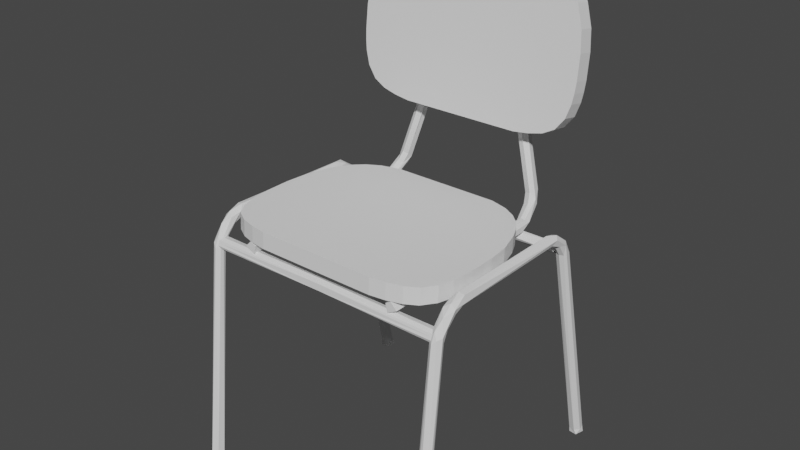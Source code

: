 # Source: Cadeira_Azul.blend  (saved by Blender 2.80.75; exported with 4.5.12 LTS)
import bpy
from mathutils import Matrix  # noqa: F401  (used for matrix-valued properties, if any)

bpy.ops.wm.read_factory_settings(use_empty=True)
scene = bpy.context.scene
scene.name = 'Scene'

# ---- collections
col_collection = bpy.data.collections.new('Collection'); scene.collection.children.link(col_collection)
col_chair = bpy.data.collections.new('Chair'); scene.collection.children.link(col_chair)

# ---- world
world_world = bpy.data.worlds.new('World'); scene.world = world_world
world_world.use_nodes = True; world_world.node_tree.nodes.clear()
_N = world_world.node_tree.nodes; _L = world_world.node_tree.links
n0 = _N.new('ShaderNodeOutputWorld'); n0.name = 'World Output'; n0.location = (300, 300)
n1 = _N.new('ShaderNodeBackground'); n1.name = 'Background'; n1.location = (10, 300)
n1.inputs[0].default_value = (0.05088, 0.05088, 0.05088, 1.0)
_L.new(n1.outputs[0], n0.inputs[0])
n0.is_active_output = True
world_world.color = (0.05088, 0.05088, 0.05088)
world_world.use_sun_shadow = False
world_world.sun_shadow_jitter_overblur = 0.0

# ---- meshes
me_cylinder_002 = bpy.data.meshes.new('Cylinder.002')
me_cylinder_002.from_pydata([(-0.5404, 0.6098, 1.77), (-0.5404, 0.6933, 1.756), (-0.4775, 0.6059, 1.736), (-0.4775, 0.6894, 1.722), (-0.5867, 0.6166, 1.831), (-0.5867, 0.7001, 1.816), (-0.6094, 0.6246, 1.902), (-0.6094, 0.7081, 1.887), (-0.6171, 0.6303, 1.952), (-0.6214, 0.6368, 2.009), (-0.6214, 0.7203, 1.995), (-0.6171, 0.7138, 1.938), (-0.319, 0.6025, 1.706), (-0.4008, 0.6037, 1.717), (-0.4008, 0.6872, 1.702), (-0.319, 0.686, 1.692), (-0.6214, 0.6511, 2.136), (-0.6098, 0.6631, 2.242), (-0.6098, 0.7466, 2.228), (-0.6214, 0.7347, 2.122), (-0.3858, 0.6973, 2.544), (-0.2899, 0.7001, 2.569), (-0.2899, 0.7837, 2.555), (-0.3858, 0.7809, 2.53), (-0.5752, 0.6754, 2.351), (-0.5416, 0.6828, 2.416), (-0.5416, 0.7663, 2.402), (-0.5752, 0.7589, 2.336), (-0.5051, 0.6882, 2.463), (-0.4548, 0.6931, 2.507), (-0.4548, 0.7766, 2.493), (-0.5051, 0.7717, 2.449), (0.5404, 0.6098, 1.77), (0.5404, 0.6933, 1.756), (0.4775, 0.6059, 1.736), (0.4775, 0.6894, 1.722), (0.5867, 0.6166, 1.831), (0.5867, 0.7001, 1.816), (0.6094, 0.6246, 1.902), (0.6094, 0.7081, 1.887), (0.6171, 0.6303, 1.952), (0.6214, 0.6368, 2.009), (0.6214, 0.7203, 1.995), (0.6171, 0.7138, 1.938), (0.319, 0.6025, 1.706), (0.4008, 0.6037, 1.717), (0.4008, 0.6872, 1.702), (0.319, 0.686, 1.692), (0.6214, 0.6511, 2.136), (0.6098, 0.6631, 2.242), (0.6098, 0.7466, 2.228), (0.6214, 0.7347, 2.122), (0.3858, 0.6973, 2.544), (0.2899, 0.7001, 2.569), (0.2899, 0.7837, 2.555), (0.3858, 0.7809, 2.53), (0.5752, 0.6754, 2.351), (0.5416, 0.6828, 2.416), (0.5416, 0.7663, 2.402), (0.5752, 0.7589, 2.336), (0.5051, 0.6882, 2.463), (0.4548, 0.6931, 2.507), (0.4548, 0.7766, 2.493), (0.5051, 0.7717, 2.449)], [], [(2, 3, 1, 0), (5, 4, 0, 1), (13, 14, 3, 2), (7, 6, 4, 5), (10, 9, 8, 11), (11, 8, 6, 7), (12, 15, 14, 13), (44, 47, 15, 12), (23, 20, 29, 30), (16, 9, 10, 19), (22, 54, 53, 21), (42, 51, 50, 59, 58, 63, 62, 55, 54, 22, 23, 30, 31, 26, 27, 18, 19, 10, 11, 7, 5, 1, 3, 14, 15, 47, 46, 35, 33, 37, 39, 43), (16, 19, 18, 17), (25, 26, 31, 28), (22, 21, 20, 23), (26, 25, 24, 27), (28, 31, 30, 29), (17, 18, 27, 24), (34, 32, 33, 35), (37, 33, 32, 36), (45, 34, 35, 46), (39, 37, 36, 38), (42, 43, 40, 41), (43, 39, 38, 40), (44, 45, 46, 47), (55, 62, 61, 52), (48, 51, 42, 41), (48, 49, 50, 51), (57, 60, 63, 58), (54, 55, 52, 53), (58, 59, 56, 57), (60, 61, 62, 63), (49, 56, 59, 50), (44, 12, 13, 2, 0, 4, 6, 8, 9, 16, 17, 24, 25, 28, 29, 20, 21, 53, 52, 61, 60, 57, 56, 49, 48, 41, 40, 38, 36, 32, 34, 45)])
_uv = me_cylinder_002.uv_layers.new(name='UVMap')
_uv.uv.foreach_set('vector', [0.1462, 0.0277, 0.1462, 0.0277, 0.08228, 0.05867, 0.08228, 0.05867, 0.03521, 0.1137, 0.03521, 0.1137, 0.08228, 0.05867, 0.08228, 0.05867, 0.2241, 0.009569, 0.2241, 0.009569, 0.1462, 0.0277, 0.1462, 0.0277, 0.01222, 0.1787, 0.01222, 0.1787, 0.03521, 0.1137, 0.03521, 0.1137, 0.0, 0.2771, 0.0, 0.2771, 0.004423, 0.2245, 0.004423, 0.2245, 0.004423, 0.2245, 0.004423, 0.2245, 0.01222, 0.1787, 0.01222, 0.1787, 0.3071, 0.0, 0.3071, 0.0, 0.2241, 0.009569, 0.2241, 0.009569, 0.3071, 0.0, 0.3071, 0.0, 0.3071, 0.0, 0.3071, 0.0, 0.2393, 0.968, 0.2393, 0.968, 0.1692, 0.92, 0.1692, 0.92, 0.0, 0.479, 0.0, 0.2771, 0.0, 0.2771, 0.0, 0.479, 0.3367, 1.0, 0.3367, 1.0, 0.3367, 1.0, 0.3367, 1.0, 0.0, 0.2771, 0.0, 0.479, 0.01184, 0.5774, 0.04697, 0.7177, 0.08109, 0.8022, 0.1182, 0.8635, 0.1692, 0.92, 0.2393, 0.968, 0.3367, 1.0, 0.3367, 1.0, 0.2393, 0.968, 0.1692, 0.92, 0.1182, 0.8635, 0.08109, 0.8022, 0.04697, 0.7177, 0.01184, 0.5774, 0.0, 0.479, 0.0, 0.2771, 0.004423, 0.2245, 0.01222, 0.1787, 0.03521, 0.1137, 0.08228, 0.05867, 0.1462, 0.0277, 0.2241, 0.009569, 0.3071, 0.0, 0.3071, 0.0, 0.2241, 0.009569, 0.1462, 0.0277, 0.08228, 0.05867, 0.03521, 0.1137, 0.01222, 0.1787, 0.004423, 0.2245, 0.0, 0.479, 0.0, 0.479, 0.01184, 0.5774, 0.01184, 0.5774, 0.08109, 0.8022, 0.08109, 0.8022, 0.1182, 0.8635, 0.1182, 0.8635, 0.3367, 1.0, 0.3367, 1.0, 0.2393, 0.968, 0.2393, 0.968, 0.08109, 0.8022, 0.08109, 0.8022, 0.04697, 0.7177, 0.04697, 0.7177, 0.1182, 0.8635, 0.1182, 0.8635, 0.1692, 0.92, 0.1692, 0.92, 0.01184, 0.5774, 0.01184, 0.5774, 0.04697, 0.7177, 0.04697, 0.7177, 0.1462, 0.0277, 0.08228, 0.05867, 0.08228, 0.05867, 0.1462, 0.0277, 0.03521, 0.1137, 0.08228, 0.05867, 0.08228, 0.05867, 0.03521, 0.1137, 0.2241, 0.009569, 0.1462, 0.0277, 0.1462, 0.0277, 0.2241, 0.009569, 0.01222, 0.1787, 0.03521, 0.1137, 0.03521, 0.1137, 0.01222, 0.1787, 0.0, 0.2771, 0.004423, 0.2245, 0.004423, 0.2245, 0.0, 0.2771, 0.004423, 0.2245, 0.01222, 0.1787, 0.01222, 0.1787, 0.004423, 0.2245, 0.3071, 0.0, 0.2241, 0.009569, 0.2241, 0.009569, 0.3071, 0.0, 0.2393, 0.968, 0.1692, 0.92, 0.1692, 0.92, 0.2393, 0.968, 0.0, 0.479, 0.0, 0.479, 0.0, 0.2771, 0.0, 0.2771, 0.0, 0.479, 0.01184, 0.5774, 0.01184, 0.5774, 0.0, 0.479, 0.08109, 0.8022, 0.1182, 0.8635, 0.1182, 0.8635, 0.08109, 0.8022, 0.3367, 1.0, 0.2393, 0.968, 0.2393, 0.968, 0.3367, 1.0, 0.08109, 0.8022, 0.04697, 0.7177, 0.04697, 0.7177, 0.08109, 0.8022, 0.1182, 0.8635, 0.1692, 0.92, 0.1692, 0.92, 0.1182, 0.8635, 0.01184, 0.5774, 0.04697, 0.7177, 0.04697, 0.7177, 0.01184, 0.5774, 0.3071, 0.0, 0.3071, 0.0, 0.2241, 0.009569, 0.1462, 0.0277, 0.08228, 0.05867, 0.03521, 0.1137, 0.01222, 0.1787, 0.004423, 0.2245, 0.0, 0.2771, 0.0, 0.479, 0.01184, 0.5774, 0.04697, 0.7177, 0.08109, 0.8022, 0.1182, 0.8635, 0.1692, 0.92, 0.2393, 0.968, 0.3367, 1.0, 0.3367, 1.0, 0.2393, 0.968, 0.1692, 0.92, 0.1182, 0.8635, 0.08109, 0.8022, 0.04697, 0.7177, 0.01184, 0.5774, 0.0, 0.479, 0.0, 0.2771, 0.004423, 0.2245, 0.01222, 0.1787, 0.03521, 0.1137, 0.08228, 0.05867, 0.1462, 0.0277, 0.2241, 0.009569])
me_cylinder_002.use_remesh_preserve_volume = False
me_cylinder_002.use_remesh_preserve_attributes = False
me_cylinder_002.use_mirror_vertex_groups = False
me_cylinder_002.update()
me_cylinder = bpy.data.meshes.new('Cylinder')
me_cylinder.from_pydata([(-0.6615, -0.5527, 0.0001645), (-0.6615, -0.4311, 1.176), (-0.6765, -0.5487, -0.0002557), (-0.6765, -0.4271, 1.175), (-0.6875, -0.5378, -0.001403), (-0.6875, -0.4162, 1.174), (-0.6915, -0.5229, -0.002971), (-0.6915, -0.4012, 1.172), (-0.6875, -0.508, -0.004539), (-0.6875, -0.3863, 1.171), (-0.6765, -0.497, -0.005687), (-0.6765, -0.3754, 1.17), (-0.6615, -0.493, -0.006107), (-0.6615, -0.3714, 1.169), (-0.6465, -0.497, -0.005687), (-0.6465, -0.3754, 1.17), (-0.6355, -0.508, -0.004539), (-0.6355, -0.3863, 1.171), (-0.6315, -0.5229, -0.002971), (-0.6315, -0.4012, 1.172), (-0.6355, -0.5378, -0.001403), (-0.6355, -0.4162, 1.174), (-0.6465, -0.5487, -0.0002557), (-0.6465, -0.4271, 1.175), (-0.6615, -0.4093, 1.228), (-0.6765, -0.4054, 1.227), (-0.6875, -0.3946, 1.225), (-0.6915, -0.38, 1.222), (-0.6875, -0.3653, 1.219), (-0.6765, -0.3546, 1.216), (-0.6615, -0.3507, 1.215), (-0.6465, -0.3546, 1.216), (-0.6355, -0.3653, 1.219), (-0.6315, -0.38, 1.222), (-0.6355, -0.3946, 1.225), (-0.6465, -0.4054, 1.227), (-0.6615, 0.8678, 0.006787), (-0.6465, 0.8639, 0.0059), (-0.6355, 0.8531, 0.003479), (-0.6315, 0.8385, 0.0001702), (-0.6355, 0.8239, -0.003138), (-0.6465, 0.8132, -0.00556), (-0.6615, 0.8092, -0.006446), (-0.6765, 0.8132, -0.00556), (-0.6875, 0.8239, -0.003138), (-0.6915, 0.8385, 0.0001702), (-0.6875, 0.8531, 0.003479), (-0.6765, 0.8639, 0.0059), (-0.6465, -0.4216, 1.188), (0.0004082, -0.4226, 1.195), (-0.6465, -0.4162, 1.201), (0.0004082, -0.4221, 1.211), (-0.6465, -0.4108, 1.214), (0.0004082, -0.4138, 1.224), (0.0004082, -0.4001, 1.231), (0.0004081, -0.3846, 1.231), (0.0004083, -0.3714, 1.222), (-0.6465, -0.3598, 1.205), (0.0004082, -0.3641, 1.209), (-0.6465, -0.365, 1.193), (0.0004083, -0.3647, 1.193), (-0.6465, -0.3702, 1.181), (0.0004081, -0.3729, 1.18), (0.0004082, -0.3866, 1.173), (0.0004082, -0.4021, 1.173), (0.0004082, -0.4153, 1.181), (-0.6875, -0.4108, 1.187), (-0.6875, -0.4054, 1.2), (-0.6875, -0.4, 1.212), (-0.6915, -0.3853, 1.209), (-0.6915, -0.3906, 1.197), (-0.6915, -0.3959, 1.185), (-0.6765, -0.4216, 1.188), (-0.6765, -0.4162, 1.201), (-0.6765, -0.4108, 1.214), (-0.6615, -0.3662, 1.181), (-0.6615, -0.361, 1.192), (-0.6615, -0.3559, 1.204), (-0.6765, -0.3702, 1.181), (-0.6765, -0.365, 1.193), (-0.6765, -0.3598, 1.205), (-0.6875, -0.3811, 1.183), (-0.6875, -0.3758, 1.195), (-0.6875, -0.3706, 1.207), (-0.6615, -0.4147, 1.215), (-0.6615, -0.4202, 1.202), (-0.6615, -0.4256, 1.189), (-0.6615, 0.3935, 1.339), (-0.6615, 0.4375, 1.333), (-0.6756, 0.4375, 1.33), (-0.6755, 0.3935, 1.336), (-0.6859, 0.4376, 1.32), (-0.6858, 0.3936, 1.326), (-0.6897, 0.4377, 1.306), (-0.6895, 0.3937, 1.312), (-0.686, 0.4378, 1.292), (-0.6858, 0.3938, 1.299), (-0.6756, 0.4378, 1.282), (-0.6755, 0.3939, 1.289), (-0.6615, 0.4378, 1.278), (-0.6615, 0.3939, 1.285), (-0.6473, 0.4378, 1.282), (-0.6475, 0.3939, 1.289), (-0.637, 0.4378, 1.292), (-0.6372, 0.3938, 1.299), (-0.6333, 0.4377, 1.306), (-0.6335, 0.3937, 1.312), (-0.6371, 0.4376, 1.32), (-0.6372, 0.3936, 1.326), (-0.6474, 0.4375, 1.33), (-0.6475, 0.3935, 1.336), (-0.6615, 0.5991, 1.164), (-0.6465, 0.5952, 1.163), (-0.6355, 0.5844, 1.16), (-0.6315, 0.5698, 1.157), (-0.6355, 0.5552, 1.154), (-0.6465, 0.5445, 1.151), (-0.6615, 0.5405, 1.15), (-0.6765, 0.5445, 1.151), (-0.6875, 0.5552, 1.154), (-0.6915, 0.5698, 1.157), (-0.6875, 0.5844, 1.16), (-0.6765, 0.5952, 1.163), (-0.6615, 0.541, 1.283), (-0.6466, 0.5374, 1.281), (-0.6358, 0.5278, 1.276), (-0.6318, 0.5146, 1.268), (-0.6358, 0.5013, 1.261), (-0.6467, 0.4917, 1.255), (-0.6615, 0.4882, 1.253), (-0.6763, 0.4917, 1.255), (-0.6872, 0.5013, 1.261), (-0.6912, 0.5146, 1.268), (-0.6872, 0.5278, 1.276), (-0.6764, 0.5374, 1.281), (-0.6615, 0.5029, 1.311), (-0.6615, 0.4766, 1.323), (-0.6472, 0.4745, 1.32), (-0.647, 0.5008, 1.308), (-0.6368, 0.4687, 1.311), (-0.6364, 0.495, 1.299), (-0.633, 0.4608, 1.299), (-0.6325, 0.4872, 1.287), (-0.6368, 0.453, 1.288), (-0.6364, 0.4794, 1.275), (-0.6473, 0.4473, 1.279), (-0.647, 0.4737, 1.267), (-0.6615, 0.4452, 1.276), (-0.6615, 0.4716, 1.264), (-0.6757, 0.4473, 1.279), (-0.676, 0.4737, 1.267), (-0.6862, 0.453, 1.288), (-0.6866, 0.4794, 1.275), (-0.69, 0.4608, 1.299), (-0.6905, 0.4872, 1.287), (-0.6862, 0.4687, 1.311), (-0.6866, 0.495, 1.299), (-0.6758, 0.4745, 1.32), (-0.676, 0.5008, 1.308), (-0.6615, 0.5896, 1.192), (-0.6615, 0.5788, 1.219), (-0.6465, 0.5749, 1.218), (-0.6465, 0.5857, 1.191), (-0.6355, 0.5641, 1.216), (-0.6355, 0.5749, 1.188), (-0.6315, 0.5493, 1.212), (-0.6315, 0.5602, 1.185), (-0.6355, 0.5345, 1.209), (-0.6355, 0.5455, 1.182), (-0.6465, 0.5237, 1.206), (-0.6465, 0.5348, 1.179), (-0.6615, 0.5197, 1.205), (-0.6615, 0.5308, 1.178), (-0.6765, 0.5237, 1.206), (-0.6765, 0.5348, 1.179), (-0.6875, 0.5345, 1.209), (-0.6875, 0.5455, 1.182), (-0.6915, 0.5493, 1.212), (-0.6915, 0.5602, 1.185), (-0.6875, 0.5641, 1.216), (-0.6875, 0.5749, 1.188), (-0.6765, 0.5749, 1.218), (-0.6765, 0.5857, 1.191), (-0.6615, 0.5649, 1.249), (-0.6615, 0.5509, 1.271), (-0.6466, 0.5474, 1.269), (-0.6465, 0.5614, 1.247), (-0.6356, 0.5378, 1.264), (-0.6355, 0.5519, 1.242), (-0.6316, 0.5247, 1.256), (-0.6315, 0.5389, 1.234), (-0.6357, 0.5116, 1.249), (-0.6355, 0.5259, 1.227), (-0.6466, 0.502, 1.243), (-0.6465, 0.5164, 1.222), (-0.6615, 0.4985, 1.241), (-0.6615, 0.513, 1.22), (-0.6764, 0.502, 1.243), (-0.6765, 0.5164, 1.222), (-0.6873, 0.5116, 1.249), (-0.6875, 0.5259, 1.227), (-0.6913, 0.5247, 1.256), (-0.6915, 0.5389, 1.234), (-0.6874, 0.5378, 1.264), (-0.6875, 0.5519, 1.242), (-0.6764, 0.5474, 1.269), (-0.6765, 0.5614, 1.247), (-0.6615, -0.2545, 1.344), (-0.6615, -0.2259, 1.347), (-0.6765, -0.2259, 1.343), (-0.6765, -0.2545, 1.34), (-0.6874, -0.2257, 1.332), (-0.6875, -0.2543, 1.329), (-0.6914, -0.2255, 1.317), (-0.6915, -0.2542, 1.314), (-0.6874, -0.2254, 1.303), (-0.6875, -0.254, 1.299), (-0.6765, -0.2252, 1.292), (-0.6765, -0.2538, 1.288), (-0.6615, -0.2252, 1.288), (-0.6615, -0.2538, 1.284), (-0.6465, -0.2252, 1.292), (-0.6465, -0.2538, 1.288), (-0.6355, -0.2254, 1.303), (-0.6355, -0.254, 1.299), (-0.6315, -0.2255, 1.317), (-0.6315, -0.2542, 1.314), (-0.6355, -0.2257, 1.332), (-0.6355, -0.2543, 1.329), (-0.6465, -0.2259, 1.343), (-0.6465, -0.2545, 1.34), (-0.6615, -0.3277, 1.317), (-0.6615, -0.2983, 1.332), (-0.6765, -0.2961, 1.328), (-0.6765, -0.3255, 1.313), (-0.6875, -0.29, 1.319), (-0.6875, -0.3195, 1.304), (-0.6915, -0.2816, 1.307), (-0.6915, -0.3114, 1.292), (-0.6875, -0.2733, 1.294), (-0.6875, -0.3034, 1.28), (-0.6765, -0.2672, 1.285), (-0.6765, -0.2975, 1.271), (-0.6615, -0.265, 1.281), (-0.6615, -0.2954, 1.268), (-0.6465, -0.2672, 1.285), (-0.6465, -0.2975, 1.271), (-0.6355, -0.2733, 1.294), (-0.6355, -0.3034, 1.28), (-0.6315, -0.2816, 1.307), (-0.6315, -0.3114, 1.292), (-0.6355, -0.29, 1.319), (-0.6355, -0.3195, 1.304), (-0.6465, -0.2961, 1.328), (-0.6465, -0.3255, 1.313), (-0.6615, -0.3786, 1.27), (-0.6615, -0.3564, 1.293), (-0.6765, -0.3528, 1.291), (-0.6765, -0.3752, 1.268), (-0.6875, -0.3431, 1.286), (-0.6875, -0.3659, 1.263), (-0.6915, -0.3298, 1.278), (-0.6915, -0.3531, 1.256), (-0.6875, -0.3164, 1.271), (-0.6875, -0.3404, 1.249), (-0.6765, -0.3066, 1.265), (-0.6765, -0.3311, 1.243), (-0.6615, -0.3031, 1.263), (-0.6615, -0.3277, 1.241), (-0.6465, -0.3066, 1.265), (-0.6465, -0.3311, 1.243), (-0.6355, -0.3164, 1.271), (-0.6355, -0.3404, 1.249), (-0.6315, -0.3298, 1.278), (-0.6315, -0.3531, 1.256), (-0.6355, -0.3431, 1.286), (-0.6355, -0.3659, 1.263), (-0.6465, -0.3528, 1.291), (-0.6465, -0.3752, 1.268), (-0.6615, -0.5494, 0.03222), (-0.6765, -0.5454, 0.0318), (-0.6875, -0.5345, 0.03065), (-0.6915, -0.5196, 0.02908), (-0.6875, -0.5046, 0.02751), (-0.6765, -0.4937, 0.02636), (-0.6615, -0.4897, 0.02594), (-0.6465, -0.4937, 0.02636), (-0.6355, -0.5046, 0.02751), (-0.6315, -0.5196, 0.02908), (-0.6355, -0.5345, 0.03065), (-0.6465, -0.5454, 0.0318), (-0.6615, -0.5575, -0.003715), (-0.6795, -0.5526, -0.003632), (-0.6795, -0.552, 0.02866), (-0.6927, -0.5395, -0.003403), (-0.6927, -0.5389, 0.02889), (-0.6975, -0.5215, -0.003092), (-0.6975, -0.5209, 0.0292), (-0.6927, -0.5036, -0.00278), (-0.6927, -0.5029, 0.02951), (-0.6795, -0.4904, -0.002551), (-0.6795, -0.4898, 0.02974), (-0.6615, -0.4856, -0.002468), (-0.6615, -0.485, 0.02982), (-0.6435, -0.4904, -0.002551), (-0.6435, -0.4898, 0.02974), (-0.6303, -0.5036, -0.00278), (-0.6303, -0.5029, 0.02951), (-0.6255, -0.5215, -0.003092), (-0.6255, -0.5209, 0.0292), (-0.6303, -0.5395, -0.003403), (-0.6303, -0.5389, 0.02889), (-0.6435, -0.5526, -0.003632), (-0.6435, -0.552, 0.02866), (-0.6615, -0.5568, 0.02858), (-0.6615, 0.8615, 0.03385), (-0.6465, 0.8576, 0.03296), (-0.6765, 0.8576, 0.03296), (-0.6355, 0.8469, 0.03054), (-0.6315, 0.8322, 0.02723), (-0.6355, 0.8176, 0.02392), (-0.6465, 0.8069, 0.0215), (-0.6615, 0.803, 0.02061), (-0.6765, 0.8069, 0.0215), (-0.6875, 0.8176, 0.02392), (-0.6915, 0.8322, 0.02723), (-0.6875, 0.8469, 0.03054), (-0.6615, 0.8733, 0.002744), (-0.6435, 0.8685, 0.002356), (-0.6303, 0.8555, 0.001297), (-0.6255, 0.8377, -0.0001509), (-0.6303, 0.8199, -0.001598), (-0.6435, 0.8069, -0.002658), (-0.6615, 0.8021, -0.003045), (-0.6795, 0.8069, -0.002658), (-0.6927, 0.8199, -0.001598), (-0.6975, 0.8377, -0.0001509), (-0.6927, 0.8555, 0.001297), (-0.6795, 0.8685, 0.002356), (-0.6435, 0.8639, 0.03006), (-0.6303, 0.8508, 0.029), (-0.6255, 0.833, 0.02755), (-0.6303, 0.8152, 0.0261), (-0.6435, 0.8022, 0.02504), (-0.6615, 0.7974, 0.02466), (-0.6795, 0.8022, 0.02504), (-0.6927, 0.8152, 0.0261), (-0.6975, 0.833, 0.02755), (-0.6927, 0.8508, 0.029), (-0.6615, 0.8687, 0.03045), (-0.6795, 0.8639, 0.03006), (-0.1897, 0.7704, 2.15), (-0.1859, 0.7852, 2.147), (-0.1757, 0.7958, 2.143), (-0.1616, 0.7994, 2.137), (-0.1476, 0.7949, 2.132), (-0.1373, 0.7836, 2.129), (-0.1336, 0.7686, 2.129), (-0.1373, 0.7537, 2.132), (-0.1476, 0.7431, 2.137), (-0.1616, 0.7396, 2.142), (-0.1757, 0.7441, 2.147), (-0.1859, 0.7553, 2.15), (-0.01991, 0.7784, 2.242), (-0.0003827, 0.7784, 2.244), (-0.000249, 0.793, 2.239), (-0.02045, 0.793, 2.237), (-0.0002096, 0.8029, 2.227), (-0.02191, 0.803, 2.225), (-0.0002753, 0.8056, 2.211), (-0.02389, 0.8057, 2.21), (-0.0004287, 0.8004, 2.197), (-0.02585, 0.8004, 2.195), (-0.0006281, 0.7885, 2.187), (-0.02728, 0.7886, 2.186), (-0.0008206, 0.7732, 2.184), (-0.02781, 0.7733, 2.183), (-0.0009542, 0.7586, 2.19), (-0.02728, 0.7587, 2.188), (-0.0009935, 0.7487, 2.201), (-0.02585, 0.7487, 2.2), (-0.0009275, 0.746, 2.217), (-0.02389, 0.746, 2.215), (-0.0007744, 0.7513, 2.231), (-0.02191, 0.7513, 2.229), (-0.0005751, 0.7631, 2.241), (-0.02045, 0.7631, 2.239), (-0.09621, 0.777, 2.226), (-0.06502, 0.7779, 2.236), (-0.06329, 0.7926, 2.231), (-0.09453, 0.7916, 2.221), (-0.05857, 0.8026, 2.22), (-0.08994, 0.8017, 2.21), (-0.05212, 0.8054, 2.206), (-0.08368, 0.8046, 2.197), (-0.0457, 0.8003, 2.193), (-0.07746, 0.7994, 2.184), (-0.04102, 0.7884, 2.184), (-0.07295, 0.7877, 2.175), (-0.03931, 0.7732, 2.182), (-0.0713, 0.7724, 2.173), (-0.04102, 0.7586, 2.187), (-0.07295, 0.7578, 2.178), (-0.0457, 0.7485, 2.198), (-0.07746, 0.7477, 2.188), (-0.05212, 0.7457, 2.212), (-0.08368, 0.7448, 2.202), (-0.05857, 0.7509, 2.225), (-0.08994, 0.75, 2.215), (-0.06329, 0.7627, 2.234), (-0.09453, 0.7618, 2.223), (-0.1533, 0.7736, 2.187), (-0.128, 0.7754, 2.207), (-0.1248, 0.7901, 2.203), (-0.1502, 0.7884, 2.184), (-0.1159, 0.8004, 2.195), (-0.1417, 0.7987, 2.176), (-0.1038, 0.8036, 2.186), (-0.1302, 0.802, 2.167), (-0.09168, 0.7988, 2.176), (-0.1186, 0.7972, 2.158), (-0.08282, 0.7872, 2.17), (-0.1102, 0.7857, 2.153), (-0.0796, 0.7721, 2.169), (-0.1071, 0.7705, 2.152), (-0.08282, 0.7573, 2.173), (-0.1102, 0.7558, 2.155), (-0.09168, 0.747, 2.181), (-0.1186, 0.7454, 2.163), (-0.1038, 0.7439, 2.191), (-0.1302, 0.7422, 2.172), (-0.1159, 0.7487, 2.2), (-0.1417, 0.747, 2.181), (-0.1248, 0.7602, 2.206), (-0.1502, 0.7585, 2.186), (-0.411, 0.6923, 1.418), (-0.4074, 0.7071, 1.415), (-0.397, 0.7179, 1.412), (-0.3825, 0.7218, 1.407), (-0.3679, 0.7176, 1.404), (-0.3571, 0.7066, 1.403), (-0.353, 0.6917, 1.403), (-0.3566, 0.6768, 1.406), (-0.3671, 0.666, 1.41), (-0.3815, 0.6622, 1.414), (-0.3961, 0.6663, 1.417), (-0.4069, 0.6773, 1.419), (-0.2231, 0.7648, 2.086), (-0.2104, 0.7674, 2.116), (-0.2065, 0.7822, 2.113), (-0.2192, 0.7796, 2.084), (-0.1958, 0.7929, 2.11), (-0.2085, 0.7904, 2.08), (-0.1811, 0.7966, 2.106), (-0.194, 0.794, 2.076), (-0.1665, 0.7923, 2.102), (-0.1795, 0.7897, 2.073), (-0.1557, 0.7811, 2.1), (-0.1688, 0.7785, 2.071), (-0.1518, 0.7661, 2.101), (-0.1649, 0.7635, 2.071), (-0.1557, 0.7512, 2.103), (-0.1688, 0.7486, 2.074), (-0.1665, 0.7405, 2.107), (-0.1795, 0.7379, 2.077), (-0.1811, 0.7368, 2.111), (-0.194, 0.7343, 2.081), (-0.1958, 0.7412, 2.114), (-0.2085, 0.7386, 2.085), (-0.2065, 0.7523, 2.116), (-0.2192, 0.7498, 2.086), (-0.4254, 0.5818, 1.243), (-0.4099, 0.5814, 1.243), (-0.3966, 0.5803, 1.251), (-0.3889, 0.5788, 1.264), (-0.3891, 0.5773, 1.28), (-0.397, 0.5762, 1.293), (-0.4105, 0.5758, 1.301), (-0.426, 0.5762, 1.301), (-0.4394, 0.5772, 1.293), (-0.447, 0.5787, 1.279), (-0.4469, 0.5802, 1.264), (-0.439, 0.5813, 1.251), (-0.3905, 0.7145, 1.379), (-0.3758, 0.7105, 1.376), (-0.3648, 0.6997, 1.374), (-0.3605, 0.6849, 1.375), (-0.3639, 0.6701, 1.378), (-0.3741, 0.6593, 1.382), (-0.3885, 0.6553, 1.386), (-0.4032, 0.6593, 1.389), (-0.4142, 0.67, 1.391), (-0.4186, 0.6848, 1.39), (-0.4152, 0.6996, 1.387), (-0.4049, 0.7105, 1.383), (-0.4078, 0.6791, 1.311), (-0.401, 0.6974, 1.338), (-0.3858, 0.6943, 1.337), (-0.3927, 0.6761, 1.31), (-0.3734, 0.6859, 1.341), (-0.3803, 0.6678, 1.314), (-0.3671, 0.6744, 1.349), (-0.374, 0.6566, 1.322), (-0.3685, 0.6628, 1.36), (-0.3756, 0.6455, 1.332), (-0.3774, 0.6544, 1.369), (-0.3845, 0.6374, 1.342), (-0.3912, 0.6512, 1.376), (-0.3984, 0.6344, 1.348), (-0.4064, 0.6543, 1.377), (-0.4135, 0.6374, 1.349), (-0.4188, 0.6628, 1.373), (-0.4259, 0.6454, 1.345), (-0.4252, 0.6743, 1.364), (-0.4321, 0.6566, 1.337), (-0.4237, 0.6859, 1.354), (-0.4306, 0.6678, 1.327), (-0.4149, 0.6943, 1.344), (-0.4217, 0.6761, 1.318), (-0.4191, 0.627, 1.268), (-0.4143, 0.6527, 1.286), (-0.3988, 0.6511, 1.286), (-0.4037, 0.6255, 1.267), (-0.3856, 0.6468, 1.294), (-0.3906, 0.6213, 1.274), (-0.3782, 0.6408, 1.306), (-0.3833, 0.6156, 1.286), (-0.3785, 0.6348, 1.321), (-0.3838, 0.61, 1.3), (-0.3865, 0.6302, 1.334), (-0.392, 0.6058, 1.313), (-0.4001, 0.6285, 1.341), (-0.4056, 0.6043, 1.32), (-0.4156, 0.6302, 1.341), (-0.421, 0.6058, 1.32), (-0.4288, 0.6347, 1.334), (-0.4341, 0.6099, 1.313), (-0.4363, 0.6408, 1.321), (-0.4414, 0.6156, 1.301), (-0.4359, 0.6468, 1.307), (-0.4409, 0.6213, 1.287), (-0.4279, 0.6511, 1.294), (-0.4327, 0.6255, 1.275), (-0.4297, -0.4131, 1.223), (-0.4142, -0.413, 1.223), (-0.4008, -0.4129, 1.231), (-0.3932, -0.4127, 1.245), (-0.3933, -0.4125, 1.26), (-0.4012, -0.4124, 1.274), (-0.4147, -0.4124, 1.281), (-0.4303, -0.4124, 1.281), (-0.4436, -0.4126, 1.273), (-0.4513, -0.4127, 1.26), (-0.4511, -0.4129, 1.244), (-0.4432, -0.413, 1.231), (-0.4293, 0.5109, 1.228), (-0.4282, 0.5428, 1.232), (-0.4126, 0.5428, 1.232), (-0.4138, 0.5109, 1.228), (-0.3992, 0.543, 1.24), (-0.4004, 0.5111, 1.236), (-0.3916, 0.5432, 1.254), (-0.3927, 0.5112, 1.249), (-0.3917, 0.5433, 1.27), (-0.3929, 0.5114, 1.265), (-0.3995, 0.5434, 1.283), (-0.4008, 0.5115, 1.278), (-0.4131, 0.5434, 1.291), (-0.4143, 0.5116, 1.286), (-0.4286, 0.5434, 1.291), (-0.4298, 0.5115, 1.286), (-0.442, 0.5433, 1.283), (-0.4432, 0.5114, 1.278), (-0.4497, 0.5431, 1.269), (-0.4508, 0.5112, 1.264), (-0.4496, 0.5429, 1.253), (-0.4507, 0.511, 1.249), (-0.4417, 0.5428, 1.24), (-0.4428, 0.5109, 1.235), (0.001636, 0.5468, 1.17), (0.001575, 0.5623, 1.17), (0.001434, 0.5757, 1.178), (0.001251, 0.5834, 1.191), (0.001074, 0.5832, 1.207), (0.0009513, 0.5753, 1.22), (0.0009156, 0.5618, 1.228), (0.0009765, 0.5463, 1.227), (0.001117, 0.5329, 1.22), (0.001301, 0.5253, 1.206), (0.001478, 0.5254, 1.191), (0.001601, 0.5333, 1.177), (-0.6331, 0.5472, 1.174), (-0.6332, 0.5628, 1.174), (-0.6333, 0.5762, 1.182), (-0.6335, 0.5838, 1.196), (-0.6337, 0.5837, 1.211), (-0.6338, 0.5758, 1.225), (-0.6338, 0.5622, 1.232), (-0.6338, 0.5467, 1.232), (-0.6336, 0.5333, 1.224), (-0.6335, 0.5257, 1.211), (-0.6333, 0.5258, 1.195), (-0.6332, 0.5337, 1.182)], [], [(279, 1, 3, 280), (280, 3, 5, 281), (281, 5, 7, 282), (282, 7, 9, 283), (283, 9, 11, 284), (284, 11, 13, 285), (285, 13, 15, 286), (286, 15, 17, 287), (287, 17, 19, 288), (288, 19, 21, 289), (69, 68, 26, 27), (289, 21, 23, 290), (290, 23, 1, 279), (0, 2, 4, 6, 8, 10, 12, 14, 16, 18, 20, 22), (271, 269, 246, 248), (68, 74, 25, 26), (57, 77, 30, 31), (77, 80, 29, 30), (80, 83, 28, 29), (83, 69, 27, 28), (84, 52, 35, 24), (74, 84, 24, 25), (247, 245, 222, 224), (265, 263, 240, 242), (256, 277, 254, 231), (273, 271, 248, 250), (267, 265, 242, 244), (259, 257, 234, 236), (261, 259, 236, 238), (275, 273, 250, 252), (269, 267, 244, 246), (263, 261, 238, 240), (277, 275, 252, 254), (229, 227, 108, 110), (241, 239, 216, 218), (232, 253, 230, 207), (249, 247, 224, 226), (243, 241, 218, 220), (235, 233, 210, 212), (237, 235, 212, 214), (251, 249, 226, 228), (245, 243, 220, 222), (239, 237, 214, 216), (253, 251, 228, 230), (155, 153, 93, 91), (223, 221, 102, 104), (217, 215, 96, 98), (208, 229, 110, 87), (225, 223, 104, 106), (219, 217, 98, 100), (211, 209, 90, 92), (213, 211, 92, 94), (227, 225, 106, 108), (221, 219, 100, 102), (215, 213, 94, 96), (141, 139, 107, 105), (147, 145, 101, 99), (153, 151, 95, 93), (126, 125, 140, 142), (136, 157, 89, 88), (145, 143, 103, 101), (151, 149, 97, 95), (111, 122, 182, 159), (157, 155, 91, 89), (143, 141, 105, 103), (149, 147, 99, 97), (317, 122, 111, 315), (127, 126, 142, 144), (128, 127, 144, 146), (129, 128, 146, 148), (130, 129, 148, 150), (131, 130, 150, 152), (132, 131, 152, 154), (133, 132, 154, 156), (134, 133, 156, 158), (137, 136, 88, 109), (125, 124, 138, 140), (36, 37, 38, 39, 40, 41, 42, 43, 44, 45, 46, 47), (319, 114, 115, 320), (318, 113, 114, 319), (326, 121, 122, 317), (325, 120, 121, 326), (324, 119, 120, 325), (323, 118, 119, 324), (322, 117, 118, 323), (321, 116, 117, 322), (320, 115, 116, 321), (199, 197, 130, 131), (27, 26, 260, 262), (193, 191, 127, 128), (187, 185, 124, 125), (201, 199, 131, 132), (195, 193, 128, 129), (124, 123, 135, 138), (189, 187, 125, 126), (203, 201, 132, 133), (197, 195, 129, 130), (191, 189, 126, 127), (205, 203, 133, 134), (30, 29, 266, 268), (33, 32, 272, 274), (26, 25, 258, 260), (24, 35, 278, 255), (29, 28, 264, 266), (32, 31, 270, 272), (25, 24, 255, 258), (35, 34, 276, 278), (28, 27, 262, 264), (31, 30, 268, 270), (34, 33, 274, 276), (48, 50, 52, 34, 33, 32, 57, 59, 61, 17, 19, 21), (3, 1, 86, 72), (72, 86, 85, 73), (73, 85, 84, 74), (1, 23, 48, 86), (86, 48, 50, 85), (85, 50, 52, 84), (9, 7, 71, 81), (81, 71, 70, 82), (82, 70, 69, 83), (11, 9, 81, 78), (78, 81, 82, 79), (79, 82, 83, 80), (13, 11, 78, 75), (75, 78, 79, 76), (76, 79, 80, 77), (15, 13, 75, 61), (61, 75, 76, 59), (59, 76, 77, 57), (5, 3, 72, 66), (66, 72, 73, 67), (67, 73, 74, 68), (7, 5, 66, 71), (71, 66, 67, 70), (70, 67, 68, 69), (48, 23, 21), (35, 52, 34), (32, 57, 31), (61, 17, 15), (316, 112, 113, 318), (315, 111, 112, 316), (90, 87, 88, 89), (92, 90, 89, 91), (94, 92, 91, 93), (96, 94, 93, 95), (98, 96, 95, 97), (100, 98, 97, 99), (102, 100, 99, 101), (104, 102, 101, 103), (106, 104, 103, 105), (108, 106, 105, 107), (110, 108, 107, 109), (87, 110, 109, 88), (113, 112, 162, 164), (114, 113, 164, 166), (115, 114, 166, 168), (116, 115, 168, 170), (117, 116, 170, 172), (118, 117, 172, 174), (119, 118, 174, 176), (120, 119, 176, 178), (121, 120, 178, 180), (122, 121, 180, 182), (112, 111, 159, 162), (139, 137, 109, 107), (123, 134, 158, 135), (184, 205, 134, 123), (186, 188, 163, 161), (188, 190, 165, 163), (190, 192, 167, 165), (192, 194, 169, 167), (194, 196, 171, 169), (196, 198, 173, 171), (198, 200, 175, 173), (200, 202, 177, 175), (202, 204, 179, 177), (204, 206, 181, 179), (206, 183, 160, 181), (138, 135, 136, 137), (140, 138, 137, 139), (142, 140, 139, 141), (144, 142, 141, 143), (146, 144, 143, 145), (148, 146, 145, 147), (150, 148, 147, 149), (152, 150, 149, 151), (154, 152, 151, 153), (156, 154, 153, 155), (158, 156, 155, 157), (135, 158, 157, 136), (160, 161, 162, 159), (161, 163, 164, 162), (163, 165, 166, 164), (165, 167, 168, 166), (167, 169, 170, 168), (169, 171, 172, 170), (171, 173, 174, 172), (173, 175, 176, 174), (175, 177, 178, 176), (177, 179, 180, 178), (179, 181, 182, 180), (181, 160, 159, 182), (185, 184, 123, 124), (186, 183, 184, 185), (188, 186, 185, 187), (190, 188, 187, 189), (192, 190, 189, 191), (194, 192, 191, 193), (196, 194, 193, 195), (198, 196, 195, 197), (200, 198, 197, 199), (202, 200, 199, 201), (204, 202, 201, 203), (206, 204, 203, 205), (183, 206, 205, 184), (183, 186, 161, 160), (210, 207, 208, 209), (212, 210, 209, 211), (214, 212, 211, 213), (216, 214, 213, 215), (218, 216, 215, 217), (220, 218, 217, 219), (222, 220, 219, 221), (224, 222, 221, 223), (226, 224, 223, 225), (228, 226, 225, 227), (230, 228, 227, 229), (207, 230, 229, 208), (209, 208, 87, 90), (234, 231, 232, 233), (236, 234, 233, 235), (238, 236, 235, 237), (240, 238, 237, 239), (242, 240, 239, 241), (244, 242, 241, 243), (246, 244, 243, 245), (248, 246, 245, 247), (250, 248, 247, 249), (252, 250, 249, 251), (254, 252, 251, 253), (231, 254, 253, 232), (233, 232, 207, 210), (258, 255, 256, 257), (260, 258, 257, 259), (262, 260, 259, 261), (264, 262, 261, 263), (266, 264, 263, 265), (268, 266, 265, 267), (270, 268, 267, 269), (272, 270, 269, 271), (274, 272, 271, 273), (276, 274, 273, 275), (278, 276, 275, 277), (255, 278, 277, 256), (257, 256, 231, 234), (18, 16, 306, 308), (283, 284, 301, 299), (8, 6, 296, 298), (284, 285, 303, 301), (22, 20, 310, 312), (12, 10, 300, 302), (285, 286, 305, 303), (2, 0, 291, 292), (16, 14, 304, 306), (286, 287, 307, 305), (6, 4, 294, 296), (279, 280, 293, 314), (312, 313, 314, 291), (310, 311, 313, 312), (308, 309, 311, 310), (306, 307, 309, 308), (304, 305, 307, 306), (302, 303, 305, 304), (300, 301, 303, 302), (298, 299, 301, 300), (296, 297, 299, 298), (294, 295, 297, 296), (292, 293, 295, 294), (291, 314, 293, 292), (290, 279, 314, 313), (282, 283, 299, 297), (4, 2, 292, 294), (289, 290, 313, 311), (14, 12, 302, 304), (0, 22, 312, 291), (281, 282, 297, 295), (288, 289, 311, 309), (10, 8, 298, 300), (280, 281, 295, 293), (20, 18, 308, 310), (287, 288, 309, 307), (36, 47, 338, 327), (40, 39, 330, 331), (323, 324, 346, 345), (47, 46, 337, 338), (39, 38, 329, 330), (322, 323, 345, 344), (46, 45, 336, 337), (317, 315, 349, 350), (38, 37, 328, 329), (321, 322, 344, 343), (45, 44, 335, 336), (319, 320, 342, 341), (327, 349, 339, 328), (328, 339, 340, 329), (331, 342, 343, 332), (332, 343, 344, 333), (333, 344, 345, 334), (334, 345, 346, 335), (335, 346, 347, 336), (336, 347, 348, 337), (337, 348, 350, 338), (329, 340, 341, 330), (330, 341, 342, 331), (338, 350, 349, 327), (324, 325, 347, 346), (41, 40, 331, 332), (325, 326, 348, 347), (42, 41, 332, 333), (315, 316, 339, 349), (326, 317, 350, 348), (43, 42, 333, 334), (316, 318, 340, 339), (318, 319, 341, 340), (44, 43, 334, 335), (320, 321, 343, 342), (37, 36, 327, 328), (21, 65, 49, 48), (19, 64, 65, 21), (17, 63, 64, 19), (61, 62, 63, 17), (59, 60, 62, 61), (57, 58, 60, 59), (32, 56, 58, 57), (33, 55, 56, 32), (34, 54, 55, 33), (52, 53, 54, 34), (50, 51, 53, 52), (48, 49, 51, 50), (446, 470, 447, 435), (451, 353, 354, 453), (453, 354, 355, 455), (455, 355, 356, 457), (457, 356, 357, 459), (459, 357, 358, 461), (463, 461, 358, 359), (463, 359, 360, 465), (465, 360, 361, 467), (467, 361, 362, 469), (444, 466, 468, 445), (351, 448, 469, 362), (427, 425, 402, 404), (437, 452, 454, 438), (436, 450, 452, 437), (449, 352, 353, 451), (440, 458, 460, 441), (439, 456, 458, 440), (441, 460, 462, 442), (438, 454, 456, 439), (403, 401, 378, 380), (421, 419, 396, 398), (412, 433, 410, 387), (429, 427, 404, 406), (423, 421, 398, 400), (415, 413, 390, 392), (417, 415, 392, 394), (431, 429, 406, 408), (425, 423, 400, 402), (419, 417, 394, 396), (433, 431, 408, 410), (397, 395, 372, 374), (388, 409, 386, 363), (405, 403, 380, 382), (399, 397, 374, 376), (391, 389, 366, 368), (393, 391, 368, 370), (407, 405, 382, 384), (401, 399, 376, 378), (395, 393, 370, 372), (409, 407, 384, 386), (354, 353, 416, 418), (357, 356, 422, 424), (360, 359, 428, 430), (353, 352, 414, 416), (351, 362, 434, 411), (356, 355, 420, 422), (359, 358, 426, 428), (352, 351, 411, 414), (362, 361, 432, 434), (355, 354, 418, 420), (358, 357, 424, 426), (361, 360, 430, 432), (366, 363, 364, 365), (368, 366, 365, 367), (370, 368, 367, 369), (372, 370, 369, 371), (374, 372, 371, 373), (376, 374, 373, 375), (378, 376, 375, 377), (380, 378, 377, 379), (382, 380, 379, 381), (384, 382, 381, 383), (386, 384, 383, 385), (363, 386, 385, 364), (390, 387, 388, 389), (392, 390, 389, 391), (394, 392, 391, 393), (396, 394, 393, 395), (398, 396, 395, 397), (400, 398, 397, 399), (402, 400, 399, 401), (404, 402, 401, 403), (406, 404, 403, 405), (408, 406, 405, 407), (410, 408, 407, 409), (387, 410, 409, 388), (389, 388, 363, 366), (414, 411, 412, 413), (416, 414, 413, 415), (418, 416, 415, 417), (420, 418, 417, 419), (422, 420, 419, 421), (424, 422, 421, 423), (426, 424, 423, 425), (428, 426, 425, 427), (430, 428, 427, 429), (432, 430, 429, 431), (434, 432, 431, 433), (411, 434, 433, 412), (413, 412, 387, 390), (443, 464, 466, 444), (442, 462, 464, 443), (445, 468, 470, 446), (435, 447, 450, 436), (450, 447, 448, 449), (452, 450, 449, 451), (454, 452, 451, 453), (456, 454, 453, 455), (458, 456, 455, 457), (460, 458, 457, 459), (462, 460, 459, 461), (464, 462, 461, 463), (466, 464, 463, 465), (468, 466, 465, 467), (470, 468, 467, 469), (447, 470, 469, 448), (448, 351, 352, 449), (554, 578, 555, 543), (559, 473, 474, 561), (561, 474, 475, 563), (563, 475, 476, 565), (565, 476, 477, 567), (567, 477, 478, 569), (571, 569, 478, 479), (571, 479, 480, 573), (573, 480, 481, 575), (575, 481, 482, 577), (552, 574, 576, 553), (471, 556, 577, 482), (535, 533, 510, 512), (545, 560, 562, 546), (544, 558, 560, 545), (557, 472, 473, 559), (548, 566, 568, 549), (547, 564, 566, 548), (549, 568, 570, 550), (546, 562, 564, 547), (511, 509, 490, 491), (529, 527, 504, 506), (520, 541, 518, 495), (537, 535, 512, 514), (531, 529, 506, 508), (523, 521, 498, 500), (525, 523, 500, 502), (539, 537, 514, 516), (533, 531, 508, 510), (527, 525, 502, 504), (541, 539, 516, 518), (505, 503, 487, 488), (496, 517, 494, 483), (513, 511, 491, 492), (507, 505, 488, 489), (499, 497, 484, 485), (501, 499, 485, 486), (515, 513, 492, 493), (509, 507, 489, 490), (503, 501, 486, 487), (517, 515, 493, 494), (474, 473, 524, 526), (477, 476, 530, 532), (480, 479, 536, 538), (473, 472, 522, 524), (471, 482, 542, 519), (476, 475, 528, 530), (479, 478, 534, 536), (472, 471, 519, 522), (482, 481, 540, 542), (475, 474, 526, 528), (478, 477, 532, 534), (481, 480, 538, 540), (484, 483, 438, 439), (485, 484, 439, 440), (486, 485, 440, 441), (487, 486, 441, 442), (488, 487, 442, 443), (489, 488, 443, 444), (490, 489, 444, 445), (491, 490, 445, 446), (492, 491, 446, 435), (493, 492, 435, 436), (494, 493, 436, 437), (483, 494, 437, 438), (498, 495, 496, 497), (500, 498, 497, 499), (502, 500, 499, 501), (504, 502, 501, 503), (506, 504, 503, 505), (508, 506, 505, 507), (510, 508, 507, 509), (512, 510, 509, 511), (514, 512, 511, 513), (516, 514, 513, 515), (518, 516, 515, 517), (495, 518, 517, 496), (497, 496, 483, 484), (522, 519, 520, 521), (524, 522, 521, 523), (526, 524, 523, 525), (528, 526, 525, 527), (530, 528, 527, 529), (532, 530, 529, 531), (534, 532, 531, 533), (536, 534, 533, 535), (538, 536, 535, 537), (540, 538, 537, 539), (542, 540, 539, 541), (519, 542, 541, 520), (521, 520, 495, 498), (551, 572, 574, 552), (550, 570, 572, 551), (553, 576, 578, 554), (543, 555, 558, 544), (558, 555, 556, 557), (560, 558, 557, 559), (562, 560, 559, 561), (564, 562, 561, 563), (566, 564, 563, 565), (568, 566, 565, 567), (570, 568, 567, 569), (572, 570, 569, 571), (574, 572, 571, 573), (576, 574, 573, 575), (578, 576, 575, 577), (555, 578, 577, 556), (556, 471, 472, 557), (554, 543, 544, 545, 546, 547, 548, 549, 550, 551, 552, 553), (590, 602, 591, 579), (588, 600, 601, 589), (581, 593, 594, 582), (580, 592, 593, 581), (584, 596, 597, 585), (583, 595, 596, 584), (585, 597, 598, 586), (582, 594, 595, 583), (587, 599, 600, 588), (586, 598, 599, 587), (589, 601, 602, 590), (579, 591, 592, 580)])
_uv = me_cylinder.uv_layers.new(name='UVMap')
_uv.uv.foreach_set('vector', [1.0, 0.5136, 1.0, 1.0, 0.9167, 1.0, 0.9167, 0.5136, 0.9167, 0.5136, 0.9167, 1.0, 0.8333, 1.0, 0.8333, 0.5136, 0.8333, 0.5136, 0.8333, 1.0, 0.75, 1.0, 0.75, 0.5136, 0.75, 0.5136, 0.75, 1.0, 0.6667, 1.0, 0.6667, 0.5136, 0.6667, 0.5136, 0.6667, 1.0, 0.5833, 1.0, 0.5833, 0.5136, 0.5833, 0.5136, 0.5833, 1.0, 0.5, 1.0, 0.5, 0.5136, 0.5, 0.5136, 0.5, 1.0, 0.4167, 1.0, 0.4167, 0.5136, 0.4167, 0.5136, 0.4167, 1.0, 0.3333, 1.0, 0.3333, 0.5136, 0.3333, 0.5136, 0.3333, 1.0, 0.25, 1.0, 0.25, 0.5136, 0.25, 0.5136, 0.25, 1.0, 0.1667, 1.0, 0.1667, 0.5136, 0.75, 1.0, 0.8333, 1.0, 0.8333, 1.0, 0.75, 1.0, 0.1667, 0.5136, 0.1667, 1.0, 0.08333, 1.0, 0.08333, 0.5136, 0.08333, 0.5136, 0.08333, 1.0, 7.451e-08, 1.0, 7.451e-08, 0.5136, 0.75, 0.49, 0.87, 0.4578, 0.9578, 0.37, 0.99, 0.25, 0.9578, 0.13, 0.87, 0.04215, 0.75, 0.01, 0.63, 0.04215, 0.5422, 0.13, 0.51, 0.25, 0.5422, 0.37, 0.63, 0.4578, 0.3333, 1.0, 0.4167, 1.0, 0.4167, 1.0, 0.3333, 1.0, 0.8333, 1.0, 0.9167, 1.0, 0.9167, 1.0, 0.8333, 1.0, 0.4167, 1.0, 0.5, 1.0, 0.5, 1.0, 0.4167, 1.0, 0.5, 1.0, 0.5833, 1.0, 0.5833, 1.0, 0.5, 1.0, 0.5833, 1.0, 0.6667, 1.0, 0.6667, 1.0, 0.5833, 1.0, 0.6667, 1.0, 0.75, 1.0, 0.75, 1.0, 0.6667, 1.0, 7.451e-08, 1.0, 0.08333, 1.0, 0.08333, 1.0, 7.451e-08, 1.0, 0.9167, 1.0, 1.0, 1.0, 1.0, 1.0, 0.9167, 1.0, 0.3333, 1.0, 0.4167, 1.0, 0.4167, 1.0, 0.3333, 1.0, 0.5833, 1.0, 0.6667, 1.0, 0.6667, 1.0, 0.5833, 1.0, 7.451e-08, 1.0, 0.08333, 1.0, 0.08333, 1.0, 7.451e-08, 1.0, 0.25, 1.0, 0.3333, 1.0, 0.3333, 1.0, 0.25, 1.0, 0.5, 1.0, 0.5833, 1.0, 0.5833, 1.0, 0.5, 1.0, 0.8333, 1.0, 0.9167, 1.0, 0.9167, 1.0, 0.8333, 1.0, 0.75, 1.0, 0.8333, 1.0, 0.8333, 1.0, 0.75, 1.0, 0.1667, 1.0, 0.25, 1.0, 0.25, 1.0, 0.1667, 1.0, 0.4167, 1.0, 0.5, 1.0, 0.5, 1.0, 0.4167, 1.0, 0.6667, 1.0, 0.75, 1.0, 0.75, 1.0, 0.6667, 1.0, 0.08333, 1.0, 0.1667, 1.0, 0.1667, 1.0, 0.08333, 1.0, 0.08333, 1.0, 0.1667, 1.0, 0.1667, 1.0, 0.08333, 1.0, 0.5833, 1.0, 0.6667, 1.0, 0.6667, 1.0, 0.5833, 1.0, 7.451e-08, 1.0, 0.08333, 1.0, 0.08333, 1.0, 7.451e-08, 1.0, 0.25, 1.0, 0.3333, 1.0, 0.3333, 1.0, 0.25, 1.0, 0.5, 1.0, 0.5833, 1.0, 0.5833, 1.0, 0.5, 1.0, 0.8333, 1.0, 0.9167, 1.0, 0.9167, 1.0, 0.8333, 1.0, 0.75, 1.0, 0.8333, 1.0, 0.8333, 1.0, 0.75, 1.0, 0.1667, 1.0, 0.25, 1.0, 0.25, 1.0, 0.1667, 1.0, 0.4167, 1.0, 0.5, 1.0, 0.5, 1.0, 0.4167, 1.0, 0.6667, 1.0, 0.75, 1.0, 0.75, 1.0, 0.6667, 1.0, 0.08333, 1.0, 0.1667, 1.0, 0.1667, 1.0, 0.08333, 1.0, 0.1667, 1.0, 0.25, 1.0, 0.25, 1.0, 0.1667, 1.0, 0.3333, 1.0, 0.4167, 1.0, 0.4167, 1.0, 0.3333, 1.0, 0.5833, 1.0, 0.6667, 1.0, 0.6667, 1.0, 0.5833, 1.0, 7.451e-08, 1.0, 0.08333, 1.0, 0.08333, 1.0, 7.451e-08, 1.0, 0.25, 1.0, 0.3333, 1.0, 0.3333, 1.0, 0.25, 1.0, 0.5, 1.0, 0.5833, 1.0, 0.5833, 1.0, 0.5, 1.0, 0.8333, 1.0, 0.9167, 1.0, 0.9167, 1.0, 0.8333, 1.0, 0.75, 1.0, 0.8333, 1.0, 0.8333, 1.0, 0.75, 1.0, 0.1667, 1.0, 0.25, 1.0, 0.25, 1.0, 0.1667, 1.0, 0.4167, 1.0, 0.5, 1.0, 0.5, 1.0, 0.4167, 1.0, 0.6667, 1.0, 0.75, 1.0, 0.75, 1.0, 0.6667, 1.0, 0.75, 1.0, 0.8333, 1.0, 0.8333, 1.0, 0.75, 1.0, 0.5, 1.0, 0.5833, 1.0, 0.5833, 1.0, 0.5, 1.0, 0.25, 1.0, 0.3333, 1.0, 0.3333, 1.0, 0.25, 1.0, 0.75, 1.0, 0.8333, 1.0, 0.8333, 1.0, 0.75, 1.0, 7.451e-08, 1.0, 0.08333, 1.0, 0.08333, 1.0, 7.451e-08, 1.0, 0.5833, 1.0, 0.6667, 1.0, 0.6667, 1.0, 0.5833, 1.0, 0.3333, 1.0, 0.4167, 1.0, 0.4167, 1.0, 0.3333, 1.0, 7.451e-08, 0.9906, 0.08333, 0.9906, 0.08333, 0.9969, 7.451e-08, 0.9969, 0.08333, 1.0, 0.1667, 1.0, 0.1667, 1.0, 0.08333, 1.0, 0.6667, 1.0, 0.75, 1.0, 0.75, 1.0, 0.6667, 1.0, 0.4167, 1.0, 0.5, 1.0, 0.5, 1.0, 0.4167, 1.0, 0.08333, 0.5115, 0.08333, 0.9906, 7.451e-08, 0.9906, 7.451e-08, 0.5115, 0.6667, 1.0, 0.75, 1.0, 0.75, 1.0, 0.6667, 1.0, 0.5833, 1.0, 0.6667, 1.0, 0.6667, 1.0, 0.5833, 1.0, 0.5, 1.0, 0.5833, 1.0, 0.5833, 1.0, 0.5, 1.0, 0.4167, 1.0, 0.5, 1.0, 0.5, 1.0, 0.4167, 1.0, 0.3333, 1.0, 0.4167, 1.0, 0.4167, 1.0, 0.3333, 1.0, 0.25, 1.0, 0.3333, 1.0, 0.3333, 1.0, 0.25, 1.0, 0.1667, 1.0, 0.25, 1.0, 0.25, 1.0, 0.1667, 1.0, 0.08333, 1.0, 0.1667, 1.0, 0.1667, 1.0, 0.08333, 1.0, 0.9167, 1.0, 1.0, 1.0, 1.0, 1.0, 0.9167, 1.0, 0.8333, 1.0, 0.9167, 1.0, 0.9167, 1.0, 0.8333, 1.0, 0.75, 0.49, 0.87, 0.4578, 0.9578, 0.37, 0.99, 0.25, 0.9578, 0.13, 0.87, 0.04215, 0.75, 0.01, 0.63, 0.04215, 0.5422, 0.13, 0.51, 0.25, 0.5422, 0.37, 0.63, 0.4578, 0.75, 0.5115, 0.75, 0.9906, 0.6667, 0.9906, 0.6667, 0.5115, 0.8333, 0.5115, 0.8333, 0.9906, 0.75, 0.9906, 0.75, 0.5115, 0.1667, 0.5115, 0.1667, 0.9906, 0.08333, 0.9906, 0.08333, 0.5115, 0.25, 0.5115, 0.25, 0.9906, 0.1667, 0.9906, 0.1667, 0.5115, 0.3333, 0.5115, 0.3333, 0.9906, 0.25, 0.9906, 0.25, 0.5115, 0.4167, 0.5115, 0.4167, 0.9906, 0.3333, 0.9906, 0.3333, 0.5115, 0.5, 0.5115, 0.5, 0.9906, 0.4167, 0.9906, 0.4167, 0.5115, 0.5833, 0.5115, 0.5833, 0.9906, 0.5, 0.9906, 0.5, 0.5115, 0.6667, 0.5115, 0.6667, 0.9906, 0.5833, 0.9906, 0.5833, 0.5115, 0.3333, 1.0, 0.4167, 1.0, 0.4167, 1.0, 0.3333, 1.0, 0.75, 1.0, 0.8333, 1.0, 0.8333, 1.0, 0.75, 1.0, 0.5833, 1.0, 0.6667, 1.0, 0.6667, 1.0, 0.5833, 1.0, 0.8333, 1.0, 0.9167, 1.0, 0.9167, 1.0, 0.8333, 1.0, 0.25, 1.0, 0.3333, 1.0, 0.3333, 1.0, 0.25, 1.0, 0.5, 1.0, 0.5833, 1.0, 0.5833, 1.0, 0.5, 1.0, 0.9167, 1.0, 1.0, 1.0, 1.0, 1.0, 0.9167, 1.0, 0.75, 1.0, 0.8333, 1.0, 0.8333, 1.0, 0.75, 1.0, 0.1667, 1.0, 0.25, 1.0, 0.25, 1.0, 0.1667, 1.0, 0.4167, 1.0, 0.5, 1.0, 0.5, 1.0, 0.4167, 1.0, 0.6667, 1.0, 0.75, 1.0, 0.75, 1.0, 0.6667, 1.0, 0.08333, 1.0, 0.1667, 1.0, 0.1667, 1.0, 0.08333, 1.0, 0.5, 1.0, 0.5833, 1.0, 0.5833, 1.0, 0.5, 1.0, 0.25, 1.0, 0.3333, 1.0, 0.3333, 1.0, 0.25, 1.0, 0.8333, 1.0, 0.9167, 1.0, 0.9167, 1.0, 0.8333, 1.0, 7.451e-08, 1.0, 0.08333, 1.0, 0.08333, 1.0, 7.451e-08, 1.0, 0.5833, 1.0, 0.6667, 1.0, 0.6667, 1.0, 0.5833, 1.0, 0.3333, 1.0, 0.4167, 1.0, 0.4167, 1.0, 0.3333, 1.0, 0.9167, 1.0, 1.0, 1.0, 1.0, 1.0, 0.9167, 1.0, 0.08333, 1.0, 0.1667, 1.0, 0.1667, 1.0, 0.08333, 1.0, 0.6667, 1.0, 0.75, 1.0, 0.75, 1.0, 0.6667, 1.0, 0.4167, 1.0, 0.5, 1.0, 0.5, 1.0, 0.4167, 1.0, 0.1667, 1.0, 0.25, 1.0, 0.25, 1.0, 0.1667, 1.0, 0.75, 0.49, 0.87, 0.4578, 0.9578, 0.37, 0.99, 0.25, 0.9578, 0.13, 0.87, 0.04215, 0.75, 0.01, 0.63, 0.04215, 0.5422, 0.13, 0.51, 0.25, 0.5422, 0.37, 0.63, 0.4578, 0.9167, 1.0, 1.0, 1.0, 1.0, 1.0, 0.9167, 1.0, 0.9167, 1.0, 1.0, 1.0, 1.0, 1.0, 0.9167, 1.0, 0.9167, 1.0, 1.0, 1.0, 1.0, 1.0, 0.9167, 1.0, 7.451e-08, 1.0, 0.08333, 1.0, 0.08333, 1.0, 7.451e-08, 1.0, 7.451e-08, 1.0, 0.08333, 1.0, 0.08333, 1.0, 7.451e-08, 1.0, 7.451e-08, 1.0, 0.08333, 1.0, 0.08333, 1.0, 7.451e-08, 1.0, 0.6667, 1.0, 0.75, 1.0, 0.75, 1.0, 0.6667, 1.0, 0.6667, 1.0, 0.75, 1.0, 0.75, 1.0, 0.6667, 1.0, 0.6667, 1.0, 0.75, 1.0, 0.75, 1.0, 0.6667, 1.0, 0.5833, 1.0, 0.6667, 1.0, 0.6667, 1.0, 0.5833, 1.0, 0.5833, 1.0, 0.6667, 1.0, 0.6667, 1.0, 0.5833, 1.0, 0.5833, 1.0, 0.6667, 1.0, 0.6667, 1.0, 0.5833, 1.0, 0.5, 1.0, 0.5833, 1.0, 0.5833, 1.0, 0.5, 1.0, 0.5, 1.0, 0.5833, 1.0, 0.5833, 1.0, 0.5, 1.0, 0.5, 1.0, 0.5833, 1.0, 0.5833, 1.0, 0.5, 1.0, 0.4167, 1.0, 0.5, 1.0, 0.5, 1.0, 0.4167, 1.0, 0.4167, 1.0, 0.5, 1.0, 0.5, 1.0, 0.4167, 1.0, 0.4167, 1.0, 0.5, 1.0, 0.5, 1.0, 0.4167, 1.0, 0.8333, 1.0, 0.9167, 1.0, 0.9167, 1.0, 0.8333, 1.0, 0.8333, 1.0, 0.9167, 1.0, 0.9167, 1.0, 0.8333, 1.0, 0.8333, 1.0, 0.9167, 1.0, 0.9167, 1.0, 0.8333, 1.0, 0.75, 1.0, 0.8333, 1.0, 0.8333, 1.0, 0.75, 1.0, 0.75, 1.0, 0.8333, 1.0, 0.8333, 1.0, 0.75, 1.0, 0.75, 1.0, 0.8333, 1.0, 0.8333, 1.0, 0.75, 1.0, 0.0, 0.0, 0.0, 0.0, 0.0, 0.0, 0.0, 0.0, 0.0, 0.0, 0.0, 0.0, 0.0, 0.0, 0.0, 0.0, 0.0, 0.0, 0.0, 0.0, 0.0, 0.0, 0.0, 0.0, 0.9167, 0.5115, 0.9167, 0.9906, 0.8333, 0.9906, 0.8333, 0.5115, 1.0, 0.5115, 1.0, 0.9906, 0.9167, 0.9906, 0.9167, 0.5115, 0.9167, 1.0, 1.0, 1.0, 0.9915, 1.0, 0.9167, 1.0, 0.8333, 1.0, 0.9167, 1.0, 0.8923, 1.0, 0.8333, 1.0, 0.75, 1.0, 0.8333, 1.0, 0.7986, 1.0, 0.75, 1.0, 0.6667, 1.0, 0.75, 1.0, 0.7148, 1.0, 0.6667, 1.0, 0.5833, 1.0, 0.6667, 1.0, 0.6414, 1.0, 0.5833, 1.0, 0.5, 1.0, 0.5833, 1.0, 0.5745, 1.0, 0.5, 1.0, 0.4167, 1.0, 0.5, 1.0, 0.5, 1.0, 0.4255, 1.0, 0.3333, 1.0, 0.4167, 1.0, 0.4167, 1.0, 0.3586, 1.0, 0.25, 1.0, 0.3333, 1.0, 0.3333, 1.0, 0.2852, 1.0, 0.1667, 1.0, 0.25, 1.0, 0.25, 1.0, 0.2014, 1.0, 0.08333, 1.0, 0.1667, 1.0, 0.1667, 1.0, 0.1077, 1.0, 7.451e-08, 1.0, 0.08333, 1.0, 0.08333, 1.0, 0.008456, 1.0, 0.8333, 0.9906, 0.9167, 0.9906, 0.9167, 0.9969, 0.8333, 0.9969, 0.75, 0.9906, 0.8333, 0.9906, 0.8333, 0.9969, 0.75, 0.9969, 0.6667, 0.9906, 0.75, 0.9906, 0.75, 0.9969, 0.6667, 0.9969, 0.5833, 0.9906, 0.6667, 0.9906, 0.6667, 0.9969, 0.5833, 0.9969, 0.5, 0.9906, 0.5833, 0.9906, 0.5833, 0.9969, 0.5, 0.9969, 0.4167, 0.9906, 0.5, 0.9906, 0.5, 0.9969, 0.4167, 0.9969, 0.3333, 0.9906, 0.4167, 0.9906, 0.4167, 0.9969, 0.3333, 0.9969, 0.25, 0.9906, 0.3333, 0.9906, 0.3333, 0.9969, 0.25, 0.9969, 0.1667, 0.9906, 0.25, 0.9906, 0.25, 0.9969, 0.1667, 0.9969, 0.08333, 0.9906, 0.1667, 0.9906, 0.1667, 0.9969, 0.08333, 0.9969, 0.9167, 0.9906, 1.0, 0.9906, 1.0, 0.9969, 0.9167, 0.9969, 0.8333, 1.0, 0.9167, 1.0, 0.9167, 1.0, 0.8333, 1.0, 7.451e-08, 1.0, 0.08333, 1.0, 0.08333, 1.0, 7.451e-08, 1.0, 7.451e-08, 1.0, 0.08333, 1.0, 0.08333, 1.0, 7.451e-08, 1.0, 0.9167, 1.0, 0.8333, 1.0, 0.8333, 1.0, 0.9167, 1.0, 0.8333, 1.0, 0.75, 1.0, 0.75, 1.0, 0.8333, 1.0, 0.75, 1.0, 0.6667, 1.0, 0.6667, 1.0, 0.75, 1.0, 0.6667, 1.0, 0.5833, 1.0, 0.5833, 1.0, 0.6667, 1.0, 0.5833, 1.0, 0.5, 1.0, 0.5, 1.0, 0.5833, 1.0, 0.5, 1.0, 0.4167, 1.0, 0.4167, 1.0, 0.5, 1.0, 0.4167, 1.0, 0.3333, 1.0, 0.3333, 1.0, 0.4167, 1.0, 0.3333, 1.0, 0.25, 1.0, 0.25, 1.0, 0.3333, 1.0, 0.25, 1.0, 0.1667, 1.0, 0.1667, 1.0, 0.25, 1.0, 0.1667, 1.0, 0.08333, 1.0, 0.08333, 1.0, 0.1667, 1.0, 0.08333, 1.0, 7.451e-08, 1.0, 7.451e-08, 1.0, 0.08333, 1.0, 0.9167, 1.0, 1.0, 1.0, 1.0, 1.0, 0.9167, 1.0, 0.8333, 1.0, 0.9167, 1.0, 0.9167, 1.0, 0.8333, 1.0, 0.75, 1.0, 0.8333, 1.0, 0.8333, 1.0, 0.75, 1.0, 0.6667, 1.0, 0.75, 1.0, 0.75, 1.0, 0.6667, 1.0, 0.5833, 1.0, 0.6667, 1.0, 0.6667, 1.0, 0.5833, 1.0, 0.5, 1.0, 0.5833, 1.0, 0.5833, 1.0, 0.5, 1.0, 0.4167, 1.0, 0.5, 1.0, 0.5, 1.0, 0.4167, 1.0, 0.3333, 1.0, 0.4167, 1.0, 0.4167, 1.0, 0.3333, 1.0, 0.25, 1.0, 0.3333, 1.0, 0.3333, 1.0, 0.25, 1.0, 0.1667, 1.0, 0.25, 1.0, 0.25, 1.0, 0.1667, 1.0, 0.08333, 1.0, 0.1667, 1.0, 0.1667, 1.0, 0.08333, 1.0, 7.451e-08, 1.0, 0.08333, 1.0, 0.08333, 1.0, 7.451e-08, 1.0, 1.0, 1.0, 0.9167, 1.0, 0.9167, 0.9969, 1.0, 0.9969, 0.9167, 1.0, 0.8333, 1.0, 0.8333, 0.9969, 0.9167, 0.9969, 0.8333, 1.0, 0.75, 1.0, 0.75, 0.9969, 0.8333, 0.9969, 0.75, 1.0, 0.6667, 1.0, 0.6667, 0.9969, 0.75, 0.9969, 0.6667, 1.0, 0.5833, 1.0, 0.5833, 0.9969, 0.6667, 0.9969, 0.5833, 1.0, 0.5, 1.0, 0.5, 0.9969, 0.5833, 0.9969, 0.5, 1.0, 0.4167, 1.0, 0.4167, 0.9969, 0.5, 0.9969, 0.4167, 1.0, 0.3333, 1.0, 0.3333, 0.9969, 0.4167, 0.9969, 0.3333, 1.0, 0.25, 1.0, 0.25, 0.9969, 0.3333, 0.9969, 0.25, 1.0, 0.1667, 1.0, 0.1667, 0.9969, 0.25, 0.9969, 0.1667, 1.0, 0.08333, 1.0, 0.08333, 0.9969, 0.1667, 0.9969, 0.08333, 1.0, 7.451e-08, 1.0, 7.451e-08, 0.9969, 0.08333, 0.9969, 0.9167, 1.0, 1.0, 1.0, 1.0, 1.0, 0.9167, 1.0, 0.9167, 1.0, 1.0, 1.0, 1.0, 1.0, 0.9167, 1.0, 0.8333, 1.0, 0.9167, 1.0, 0.9167, 1.0, 0.8333, 1.0, 0.75, 1.0, 0.8333, 1.0, 0.8333, 1.0, 0.75, 1.0, 0.6667, 1.0, 0.75, 1.0, 0.75, 1.0, 0.6667, 1.0, 0.5833, 1.0, 0.6667, 1.0, 0.6667, 1.0, 0.5833, 1.0, 0.5, 1.0, 0.5833, 1.0, 0.5833, 1.0, 0.5, 1.0, 0.4167, 1.0, 0.5, 1.0, 0.5, 1.0, 0.4167, 1.0, 0.3333, 1.0, 0.4167, 1.0, 0.4167, 1.0, 0.3333, 1.0, 0.25, 1.0, 0.3333, 1.0, 0.3333, 1.0, 0.25, 1.0, 0.1667, 1.0, 0.25, 1.0, 0.25, 1.0, 0.1667, 1.0, 0.08333, 1.0, 0.1667, 1.0, 0.1667, 1.0, 0.08333, 1.0, 7.451e-08, 1.0, 0.08333, 1.0, 0.08333, 1.0, 7.451e-08, 1.0, 1.0, 1.0, 0.9167, 1.0, 0.9167, 1.0, 1.0, 1.0, 0.9167, 1.0, 1.0, 1.0, 1.0, 1.0, 0.9167, 1.0, 0.8333, 1.0, 0.9167, 1.0, 0.9167, 1.0, 0.8333, 1.0, 0.75, 1.0, 0.8333, 1.0, 0.8333, 1.0, 0.75, 1.0, 0.6667, 1.0, 0.75, 1.0, 0.75, 1.0, 0.6667, 1.0, 0.5833, 1.0, 0.6667, 1.0, 0.6667, 1.0, 0.5833, 1.0, 0.5, 1.0, 0.5833, 1.0, 0.5833, 1.0, 0.5, 1.0, 0.4167, 1.0, 0.5, 1.0, 0.5, 1.0, 0.4167, 1.0, 0.3333, 1.0, 0.4167, 1.0, 0.4167, 1.0, 0.3333, 1.0, 0.25, 1.0, 0.3333, 1.0, 0.3333, 1.0, 0.25, 1.0, 0.1667, 1.0, 0.25, 1.0, 0.25, 1.0, 0.1667, 1.0, 0.08333, 1.0, 0.1667, 1.0, 0.1667, 1.0, 0.08333, 1.0, 7.451e-08, 1.0, 0.08333, 1.0, 0.08333, 1.0, 7.451e-08, 1.0, 0.9167, 1.0, 1.0, 1.0, 1.0, 1.0, 0.9167, 1.0, 0.9167, 1.0, 1.0, 1.0, 1.0, 1.0, 0.9167, 1.0, 0.8333, 1.0, 0.9167, 1.0, 0.9167, 1.0, 0.8333, 1.0, 0.75, 1.0, 0.8333, 1.0, 0.8333, 1.0, 0.75, 1.0, 0.6667, 1.0, 0.75, 1.0, 0.75, 1.0, 0.6667, 1.0, 0.5833, 1.0, 0.6667, 1.0, 0.6667, 1.0, 0.5833, 1.0, 0.5, 1.0, 0.5833, 1.0, 0.5833, 1.0, 0.5, 1.0, 0.4167, 1.0, 0.5, 1.0, 0.5, 1.0, 0.4167, 1.0, 0.3333, 1.0, 0.4167, 1.0, 0.4167, 1.0, 0.3333, 1.0, 0.25, 1.0, 0.3333, 1.0, 0.3333, 1.0, 0.25, 1.0, 0.1667, 1.0, 0.25, 1.0, 0.25, 1.0, 0.1667, 1.0, 0.08333, 1.0, 0.1667, 1.0, 0.1667, 1.0, 0.08333, 1.0, 7.451e-08, 1.0, 0.08333, 1.0, 0.08333, 1.0, 7.451e-08, 1.0, 0.9167, 1.0, 1.0, 1.0, 1.0, 1.0, 0.9167, 1.0, 0.9167, 1.0, 1.0, 1.0, 1.0, 1.0, 0.9167, 1.0, 0.8333, 1.0, 0.9167, 1.0, 0.9167, 1.0, 0.8333, 1.0, 0.75, 1.0, 0.8333, 1.0, 0.8333, 1.0, 0.75, 1.0, 0.6667, 1.0, 0.75, 1.0, 0.75, 1.0, 0.6667, 1.0, 0.5833, 1.0, 0.6667, 1.0, 0.6667, 1.0, 0.5833, 1.0, 0.5, 1.0, 0.5833, 1.0, 0.5833, 1.0, 0.5, 1.0, 0.4167, 1.0, 0.5, 1.0, 0.5, 1.0, 0.4167, 1.0, 0.3333, 1.0, 0.4167, 1.0, 0.4167, 1.0, 0.3333, 1.0, 0.25, 1.0, 0.3333, 1.0, 0.3333, 1.0, 0.25, 1.0, 0.1667, 1.0, 0.25, 1.0, 0.25, 1.0, 0.1667, 1.0, 0.08333, 1.0, 0.1667, 1.0, 0.1667, 1.0, 0.08333, 1.0, 7.451e-08, 1.0, 0.08333, 1.0, 0.08333, 1.0, 7.451e-08, 1.0, 0.9167, 1.0, 1.0, 1.0, 1.0, 1.0, 0.9167, 1.0, 0.51, 0.25, 0.5422, 0.13, 0.5422, 0.13, 0.51, 0.25, 0.6667, 0.5136, 0.5833, 0.5136, 0.5833, 0.5136, 0.6667, 0.5136, 0.9578, 0.13, 0.99, 0.25, 0.99, 0.25, 0.9578, 0.13, 0.5833, 0.5136, 0.5, 0.5136, 0.5, 0.5136, 0.5833, 0.5136, 0.63, 0.4578, 0.5422, 0.37, 0.5422, 0.37, 0.63, 0.4578, 0.75, 0.01, 0.87, 0.04215, 0.87, 0.04215, 0.75, 0.01, 0.5, 0.5136, 0.4167, 0.5136, 0.4167, 0.5136, 0.5, 0.5136, 0.87, 0.4578, 0.75, 0.49, 0.75, 0.49, 0.87, 0.4578, 0.5422, 0.13, 0.63, 0.04215, 0.63, 0.04215, 0.5422, 0.13, 0.4167, 0.5136, 0.3333, 0.5136, 0.3333, 0.5136, 0.4167, 0.5136, 0.99, 0.25, 0.9578, 0.37, 0.9578, 0.37, 0.99, 0.25, 1.0, 0.5136, 0.9167, 0.5136, 0.9167, 0.5136, 1.0, 0.5136, 0.08333, 0.5, 0.08333, 0.5136, 7.451e-08, 0.5136, 7.451e-08, 0.5, 0.1667, 0.5, 0.1667, 0.5136, 0.08333, 0.5136, 0.08333, 0.5, 0.25, 0.5, 0.25, 0.5136, 0.1667, 0.5136, 0.1667, 0.5, 0.3333, 0.5, 0.3333, 0.5136, 0.25, 0.5136, 0.25, 0.5, 0.4167, 0.5, 0.4167, 0.5136, 0.3333, 0.5136, 0.3333, 0.5, 0.5, 0.5, 0.5, 0.5136, 0.4167, 0.5136, 0.4167, 0.5, 0.5833, 0.5, 0.5833, 0.5136, 0.5, 0.5136, 0.5, 0.5, 0.6667, 0.5, 0.6667, 0.5136, 0.5833, 0.5136, 0.5833, 0.5, 0.75, 0.5, 0.75, 0.5136, 0.6667, 0.5136, 0.6667, 0.5, 0.8333, 0.5, 0.8333, 0.5136, 0.75, 0.5136, 0.75, 0.5, 0.9167, 0.5, 0.9167, 0.5136, 0.8333, 0.5136, 0.8333, 0.5, 1.0, 0.5, 1.0, 0.5136, 0.9167, 0.5136, 0.9167, 0.5, 0.08333, 0.5136, 7.451e-08, 0.5136, 7.451e-08, 0.5136, 0.08333, 0.5136, 0.75, 0.5136, 0.6667, 0.5136, 0.6667, 0.5136, 0.75, 0.5136, 0.9578, 0.37, 0.87, 0.4578, 0.87, 0.4578, 0.9578, 0.37, 0.1667, 0.5136, 0.08333, 0.5136, 0.08333, 0.5136, 0.1667, 0.5136, 0.63, 0.04215, 0.75, 0.01, 0.75, 0.01, 0.63, 0.04215, 0.75, 0.49, 0.63, 0.4578, 0.63, 0.4578, 0.75, 0.49, 0.8333, 0.5136, 0.75, 0.5136, 0.75, 0.5136, 0.8333, 0.5136, 0.25, 0.5136, 0.1667, 0.5136, 0.1667, 0.5136, 0.25, 0.5136, 0.87, 0.04215, 0.9578, 0.13, 0.9578, 0.13, 0.87, 0.04215, 0.9167, 0.5136, 0.8333, 0.5136, 0.8333, 0.5136, 0.9167, 0.5136, 0.5422, 0.37, 0.51, 0.25, 0.51, 0.25, 0.5422, 0.37, 0.3333, 0.5136, 0.25, 0.5136, 0.25, 0.5136, 0.3333, 0.5136, 0.75, 0.49, 0.63, 0.4578, 0.63, 0.4578, 0.75, 0.49, 0.9578, 0.13, 0.99, 0.25, 0.99, 0.25, 0.9578, 0.13, 0.4167, 0.5115, 0.3333, 0.5115, 0.3333, 0.5115, 0.4167, 0.5115, 0.63, 0.4578, 0.5422, 0.37, 0.5422, 0.37, 0.63, 0.4578, 0.99, 0.25, 0.9578, 0.37, 0.9578, 0.37, 0.99, 0.25, 0.5, 0.5115, 0.4167, 0.5115, 0.4167, 0.5115, 0.5, 0.5115, 0.5422, 0.37, 0.51, 0.25, 0.51, 0.25, 0.5422, 0.37, 0.08333, 0.5115, 7.451e-08, 0.5115, 7.451e-08, 0.5115, 0.08333, 0.5115, 0.9578, 0.37, 0.87, 0.4578, 0.87, 0.4578, 0.9578, 0.37, 0.5833, 0.5115, 0.5, 0.5115, 0.5, 0.5115, 0.5833, 0.5115, 0.51, 0.25, 0.5422, 0.13, 0.5422, 0.13, 0.51, 0.25, 0.75, 0.5115, 0.6667, 0.5115, 0.6667, 0.5115, 0.75, 0.5115, 1.0, 0.5, 1.0, 0.5115, 0.9167, 0.5115, 0.9167, 0.5, 0.9167, 0.5, 0.9167, 0.5115, 0.8333, 0.5115, 0.8333, 0.5, 0.6667, 0.5, 0.6667, 0.5115, 0.5833, 0.5115, 0.5833, 0.5, 0.5833, 0.5, 0.5833, 0.5115, 0.5, 0.5115, 0.5, 0.5, 0.5, 0.5, 0.5, 0.5115, 0.4167, 0.5115, 0.4167, 0.5, 0.4167, 0.5, 0.4167, 0.5115, 0.3333, 0.5115, 0.3333, 0.5, 0.3333, 0.5, 0.3333, 0.5115, 0.25, 0.5115, 0.25, 0.5, 0.25, 0.5, 0.25, 0.5115, 0.1667, 0.5115, 0.1667, 0.5, 0.1667, 0.5, 0.1667, 0.5115, 0.08333, 0.5115, 0.08333, 0.5, 0.8333, 0.5, 0.8333, 0.5115, 0.75, 0.5115, 0.75, 0.5, 0.75, 0.5, 0.75, 0.5115, 0.6667, 0.5115, 0.6667, 0.5, 0.08333, 0.5, 0.08333, 0.5115, 7.451e-08, 0.5115, 7.451e-08, 0.5, 0.3333, 0.5115, 0.25, 0.5115, 0.25, 0.5115, 0.3333, 0.5115, 0.87, 0.04215, 0.9578, 0.13, 0.9578, 0.13, 0.87, 0.04215, 0.25, 0.5115, 0.1667, 0.5115, 0.1667, 0.5115, 0.25, 0.5115, 0.75, 0.01, 0.87, 0.04215, 0.87, 0.04215, 0.75, 0.01, 1.0, 0.5115, 0.9167, 0.5115, 0.9167, 0.5115, 1.0, 0.5115, 0.1667, 0.5115, 0.08333, 0.5115, 0.08333, 0.5115, 0.1667, 0.5115, 0.63, 0.04215, 0.75, 0.01, 0.75, 0.01, 0.63, 0.04215, 0.9167, 0.5115, 0.8333, 0.5115, 0.8333, 0.5115, 0.9167, 0.5115, 0.8333, 0.5115, 0.75, 0.5115, 0.75, 0.5115, 0.8333, 0.5115, 0.5422, 0.13, 0.63, 0.04215, 0.63, 0.04215, 0.5422, 0.13, 0.6667, 0.5115, 0.5833, 0.5115, 0.5833, 0.5115, 0.6667, 0.5115, 0.87, 0.4578, 0.75, 0.49, 0.75, 0.49, 0.87, 0.4578, 0.08333, 0.5, 0.08333, 1.0, 7.451e-08, 1.0, 7.451e-08, 0.5, 0.1667, 0.5, 0.1667, 1.0, 0.08333, 1.0, 0.08333, 0.5, 0.25, 0.5, 0.25, 1.0, 0.1667, 1.0, 0.1667, 0.5, 0.3333, 0.5, 0.3333, 1.0, 0.25, 1.0, 0.25, 0.5, 0.4167, 0.5, 0.4167, 1.0, 0.3333, 1.0, 0.3333, 0.5, 0.5, 0.5, 0.5, 1.0, 0.4167, 1.0, 0.4167, 0.5, 0.5833, 0.5, 0.5833, 1.0, 0.5, 1.0, 0.5, 0.5, 0.6667, 0.5, 0.6667, 1.0, 0.5833, 1.0, 0.5833, 0.5, 0.75, 0.5, 0.75, 1.0, 0.6667, 1.0, 0.6667, 0.5, 0.8333, 0.5, 0.8333, 1.0, 0.75, 1.0, 0.75, 0.5, 0.9167, 0.5, 0.9167, 1.0, 0.8333, 1.0, 0.8333, 0.5, 1.0, 0.5, 1.0, 1.0, 0.9167, 1.0, 0.9167, 0.5, 0.08333, 0.5136, 0.08333, 0.991, 7.451e-08, 0.991, 7.451e-08, 0.5136, 0.8333, 1.0, 0.8333, 1.0, 0.75, 1.0, 0.75, 1.0, 0.75, 1.0, 0.75, 1.0, 0.6667, 1.0, 0.6667, 1.0, 0.6667, 1.0, 0.6667, 1.0, 0.5833, 1.0, 0.5833, 1.0, 0.5833, 1.0, 0.5833, 1.0, 0.5, 1.0, 0.5, 1.0, 0.5, 1.0, 0.5, 1.0, 0.4167, 1.0, 0.4167, 1.0, 0.3333, 1.0, 0.4167, 1.0, 0.4167, 1.0, 0.3333, 1.0, 0.3333, 1.0, 0.3333, 1.0, 0.25, 1.0, 0.25, 1.0, 0.25, 1.0, 0.25, 1.0, 0.1667, 1.0, 0.1667, 1.0, 0.1667, 1.0, 0.1667, 1.0, 0.08333, 1.0, 0.08333, 1.0, 0.25, 0.5136, 0.25, 0.991, 0.1667, 0.991, 0.1667, 0.5136, 7.451e-08, 1.0, 7.451e-08, 1.0, 0.08333, 1.0, 0.08333, 1.0, 0.3333, 1.0, 0.4167, 1.0, 0.4167, 1.0, 0.3333, 1.0, 0.8333, 0.5136, 0.8333, 0.991, 0.75, 0.991, 0.75, 0.5136, 0.9167, 0.5136, 0.9167, 0.991, 0.8333, 0.991, 0.8333, 0.5136, 0.9167, 1.0, 0.9167, 1.0, 0.8333, 1.0, 0.8333, 1.0, 0.5833, 0.5136, 0.5833, 0.991, 0.5, 0.991, 0.5, 0.5136, 0.6667, 0.5136, 0.6667, 0.991, 0.5833, 0.991, 0.5833, 0.5136, 0.5, 0.5136, 0.5, 0.991, 0.4167, 0.991, 0.4167, 0.5136, 0.75, 0.5136, 0.75, 0.991, 0.6667, 0.991, 0.6667, 0.5136, 0.3333, 1.0, 0.4167, 1.0, 0.4167, 1.0, 0.3333, 1.0, 0.5833, 1.0, 0.6667, 1.0, 0.6667, 1.0, 0.5833, 1.0, 7.451e-08, 1.0, 0.08333, 1.0, 0.08333, 1.0, 7.451e-08, 1.0, 0.25, 1.0, 0.3333, 1.0, 0.3333, 1.0, 0.25, 1.0, 0.5, 1.0, 0.5833, 1.0, 0.5833, 1.0, 0.5, 1.0, 0.8333, 1.0, 0.9167, 1.0, 0.9167, 1.0, 0.8333, 1.0, 0.75, 1.0, 0.8333, 1.0, 0.8333, 1.0, 0.75, 1.0, 0.1667, 1.0, 0.25, 1.0, 0.25, 1.0, 0.1667, 1.0, 0.4167, 1.0, 0.5, 1.0, 0.5, 1.0, 0.4167, 1.0, 0.6667, 1.0, 0.75, 1.0, 0.75, 1.0, 0.6667, 1.0, 0.08333, 1.0, 0.1667, 1.0, 0.1667, 1.0, 0.08333, 1.0, 0.5833, 1.0, 0.6667, 1.0, 0.6667, 1.0, 0.5833, 1.0, 7.451e-08, 1.0, 0.08333, 1.0, 0.08333, 1.0, 7.451e-08, 1.0, 0.25, 1.0, 0.3333, 1.0, 0.3333, 1.0, 0.25, 1.0, 0.5, 1.0, 0.5833, 1.0, 0.5833, 1.0, 0.5, 1.0, 0.8333, 1.0, 0.9167, 1.0, 0.9167, 1.0, 0.8333, 1.0, 0.75, 1.0, 0.8333, 1.0, 0.8333, 1.0, 0.75, 1.0, 0.1667, 1.0, 0.25, 1.0, 0.25, 1.0, 0.1667, 1.0, 0.4167, 1.0, 0.5, 1.0, 0.5, 1.0, 0.4167, 1.0, 0.6667, 1.0, 0.75, 1.0, 0.75, 1.0, 0.6667, 1.0, 0.08333, 1.0, 0.1667, 1.0, 0.1667, 1.0, 0.08333, 1.0, 0.75, 1.0, 0.8333, 1.0, 0.8333, 1.0, 0.75, 1.0, 0.5, 1.0, 0.5833, 1.0, 0.5833, 1.0, 0.5, 1.0, 0.25, 1.0, 0.3333, 1.0, 0.3333, 1.0, 0.25, 1.0, 0.8333, 1.0, 0.9167, 1.0, 0.9167, 1.0, 0.8333, 1.0, 7.451e-08, 1.0, 0.08333, 1.0, 0.08333, 1.0, 7.451e-08, 1.0, 0.5833, 1.0, 0.6667, 1.0, 0.6667, 1.0, 0.5833, 1.0, 0.3333, 1.0, 0.4167, 1.0, 0.4167, 1.0, 0.3333, 1.0, 0.9167, 1.0, 1.0, 1.0, 1.0, 1.0, 0.9167, 1.0, 0.08333, 1.0, 0.1667, 1.0, 0.1667, 1.0, 0.08333, 1.0, 0.6667, 1.0, 0.75, 1.0, 0.75, 1.0, 0.6667, 1.0, 0.4167, 1.0, 0.5, 1.0, 0.5, 1.0, 0.4167, 1.0, 0.1667, 1.0, 0.25, 1.0, 0.25, 1.0, 0.1667, 1.0, 0.9167, 1.0, 1.0, 1.0, 1.0, 1.0, 0.9167, 1.0, 0.8333, 1.0, 0.9167, 1.0, 0.9167, 1.0, 0.8333, 1.0, 0.75, 1.0, 0.8333, 1.0, 0.8333, 1.0, 0.75, 1.0, 0.6667, 1.0, 0.75, 1.0, 0.75, 1.0, 0.6667, 1.0, 0.5833, 1.0, 0.6667, 1.0, 0.6667, 1.0, 0.5833, 1.0, 0.5, 1.0, 0.5833, 1.0, 0.5833, 1.0, 0.5, 1.0, 0.4167, 1.0, 0.5, 1.0, 0.5, 1.0, 0.4167, 1.0, 0.3333, 1.0, 0.4167, 1.0, 0.4167, 1.0, 0.3333, 1.0, 0.25, 1.0, 0.3333, 1.0, 0.3333, 1.0, 0.25, 1.0, 0.1667, 1.0, 0.25, 1.0, 0.25, 1.0, 0.1667, 1.0, 0.08333, 1.0, 0.1667, 1.0, 0.1667, 1.0, 0.08333, 1.0, 7.451e-08, 1.0, 0.08333, 1.0, 0.08333, 1.0, 7.451e-08, 1.0, 0.9167, 1.0, 1.0, 1.0, 1.0, 1.0, 0.9167, 1.0, 0.8333, 1.0, 0.9167, 1.0, 0.9167, 1.0, 0.8333, 1.0, 0.75, 1.0, 0.8333, 1.0, 0.8333, 1.0, 0.75, 1.0, 0.6667, 1.0, 0.75, 1.0, 0.75, 1.0, 0.6667, 1.0, 0.5833, 1.0, 0.6667, 1.0, 0.6667, 1.0, 0.5833, 1.0, 0.5, 1.0, 0.5833, 1.0, 0.5833, 1.0, 0.5, 1.0, 0.4167, 1.0, 0.5, 1.0, 0.5, 1.0, 0.4167, 1.0, 0.3333, 1.0, 0.4167, 1.0, 0.4167, 1.0, 0.3333, 1.0, 0.25, 1.0, 0.3333, 1.0, 0.3333, 1.0, 0.25, 1.0, 0.1667, 1.0, 0.25, 1.0, 0.25, 1.0, 0.1667, 1.0, 0.08333, 1.0, 0.1667, 1.0, 0.1667, 1.0, 0.08333, 1.0, 7.451e-08, 1.0, 0.08333, 1.0, 0.08333, 1.0, 7.451e-08, 1.0, 0.9167, 1.0, 1.0, 1.0, 1.0, 1.0, 0.9167, 1.0, 0.9167, 1.0, 1.0, 1.0, 1.0, 1.0, 0.9167, 1.0, 0.8333, 1.0, 0.9167, 1.0, 0.9167, 1.0, 0.8333, 1.0, 0.75, 1.0, 0.8333, 1.0, 0.8333, 1.0, 0.75, 1.0, 0.6667, 1.0, 0.75, 1.0, 0.75, 1.0, 0.6667, 1.0, 0.5833, 1.0, 0.6667, 1.0, 0.6667, 1.0, 0.5833, 1.0, 0.5, 1.0, 0.5833, 1.0, 0.5833, 1.0, 0.5, 1.0, 0.4167, 1.0, 0.5, 1.0, 0.5, 1.0, 0.4167, 1.0, 0.3333, 1.0, 0.4167, 1.0, 0.4167, 1.0, 0.3333, 1.0, 0.25, 1.0, 0.3333, 1.0, 0.3333, 1.0, 0.25, 1.0, 0.1667, 1.0, 0.25, 1.0, 0.25, 1.0, 0.1667, 1.0, 0.08333, 1.0, 0.1667, 1.0, 0.1667, 1.0, 0.08333, 1.0, 7.451e-08, 1.0, 0.08333, 1.0, 0.08333, 1.0, 7.451e-08, 1.0, 0.9167, 1.0, 1.0, 1.0, 1.0, 1.0, 0.9167, 1.0, 0.3333, 0.5136, 0.3333, 0.991, 0.25, 0.991, 0.25, 0.5136, 0.4167, 0.5136, 0.4167, 0.991, 0.3333, 0.991, 0.3333, 0.5136, 0.1667, 0.5136, 0.1667, 0.991, 0.08333, 0.991, 0.08333, 0.5136, 1.0, 0.5136, 1.0, 0.991, 0.9167, 0.991, 0.9167, 0.5136, 0.9167, 0.991, 1.0, 0.991, 1.0, 1.0, 0.9167, 1.0, 0.8333, 0.991, 0.9167, 0.991, 0.9167, 1.0, 0.8333, 1.0, 0.75, 0.991, 0.8333, 0.991, 0.8333, 1.0, 0.75, 1.0, 0.6667, 0.991, 0.75, 0.991, 0.75, 1.0, 0.6667, 1.0, 0.5833, 0.991, 0.6667, 0.991, 0.6667, 1.0, 0.5833, 1.0, 0.5, 0.991, 0.5833, 0.991, 0.5833, 1.0, 0.5, 1.0, 0.4167, 0.991, 0.5, 0.991, 0.5, 1.0, 0.4167, 1.0, 0.3333, 0.991, 0.4167, 0.991, 0.4167, 1.0, 0.3333, 1.0, 0.25, 0.991, 0.3333, 0.991, 0.3333, 1.0, 0.25, 1.0, 0.1667, 0.991, 0.25, 0.991, 0.25, 1.0, 0.1667, 1.0, 0.08333, 0.991, 0.1667, 0.991, 0.1667, 1.0, 0.08333, 1.0, 7.451e-08, 0.991, 0.08333, 0.991, 0.08333, 1.0, 7.451e-08, 1.0, 1.0, 1.0, 1.0, 1.0, 0.9167, 1.0, 0.9167, 1.0, 0.08333, 0.5136, 0.08333, 0.991, 7.451e-08, 0.991, 7.451e-08, 0.5136, 0.8333, 1.0, 0.8333, 1.0, 0.75, 1.0, 0.75, 1.0, 0.75, 1.0, 0.75, 1.0, 0.6667, 1.0, 0.6667, 1.0, 0.6667, 1.0, 0.6667, 1.0, 0.5833, 1.0, 0.5833, 1.0, 0.5833, 1.0, 0.5833, 1.0, 0.5, 1.0, 0.5, 1.0, 0.5, 1.0, 0.5, 1.0, 0.4167, 1.0, 0.4167, 1.0, 0.3333, 1.0, 0.4167, 1.0, 0.4167, 1.0, 0.3333, 1.0, 0.3333, 1.0, 0.3333, 1.0, 0.25, 1.0, 0.25, 1.0, 0.25, 1.0, 0.25, 1.0, 0.1667, 1.0, 0.1667, 1.0, 0.1667, 1.0, 0.1667, 1.0, 0.08333, 1.0, 0.08333, 1.0, 0.25, 0.5136, 0.25, 0.991, 0.1667, 0.991, 0.1667, 0.5136, 7.451e-08, 1.0, 7.451e-08, 1.0, 0.08333, 1.0, 0.08333, 1.0, 0.3333, 1.0, 0.4167, 1.0, 0.4167, 1.0, 0.3333, 1.0, 0.8333, 0.5136, 0.8333, 0.991, 0.75, 0.991, 0.75, 0.5136, 0.9167, 0.5136, 0.9167, 0.991, 0.8333, 0.991, 0.8333, 0.5136, 0.9167, 1.0, 0.9167, 1.0, 0.8333, 1.0, 0.8333, 1.0, 0.5833, 0.5136, 0.5833, 0.991, 0.5, 0.991, 0.5, 0.5136, 0.6667, 0.5136, 0.6667, 0.991, 0.5833, 0.991, 0.5833, 0.5136, 0.5, 0.5136, 0.5, 0.991, 0.4167, 0.991, 0.4167, 0.5136, 0.75, 0.5136, 0.75, 0.991, 0.6667, 0.991, 0.6667, 0.5136, 0.3333, 1.0, 0.4167, 1.0, 0.4167, 1.0, 0.3333, 1.0, 0.5833, 1.0, 0.6667, 1.0, 0.6667, 1.0, 0.5833, 1.0, 7.451e-08, 1.0, 0.08333, 1.0, 0.08333, 1.0, 7.451e-08, 1.0, 0.25, 1.0, 0.3333, 1.0, 0.3333, 1.0, 0.25, 1.0, 0.5, 1.0, 0.5833, 1.0, 0.5833, 1.0, 0.5, 1.0, 0.8333, 1.0, 0.9167, 1.0, 0.9167, 1.0, 0.8333, 1.0, 0.75, 1.0, 0.8333, 1.0, 0.8333, 1.0, 0.75, 1.0, 0.1667, 1.0, 0.25, 1.0, 0.25, 1.0, 0.1667, 1.0, 0.4167, 1.0, 0.5, 1.0, 0.5, 1.0, 0.4167, 1.0, 0.6667, 1.0, 0.75, 1.0, 0.75, 1.0, 0.6667, 1.0, 0.08333, 1.0, 0.1667, 1.0, 0.1667, 1.0, 0.08333, 1.0, 0.5833, 1.0, 0.6667, 1.0, 0.6667, 1.0, 0.5833, 1.0, 7.451e-08, 1.0, 0.08333, 1.0, 0.08333, 1.0, 7.451e-08, 1.0, 0.25, 1.0, 0.3333, 1.0, 0.3333, 1.0, 0.25, 1.0, 0.5, 1.0, 0.5833, 1.0, 0.5833, 1.0, 0.5, 1.0, 0.8333, 1.0, 0.9167, 1.0, 0.9167, 1.0, 0.8333, 1.0, 0.75, 1.0, 0.8333, 1.0, 0.8333, 1.0, 0.75, 1.0, 0.1667, 1.0, 0.25, 1.0, 0.25, 1.0, 0.1667, 1.0, 0.4167, 1.0, 0.5, 1.0, 0.5, 1.0, 0.4167, 1.0, 0.6667, 1.0, 0.75, 1.0, 0.75, 1.0, 0.6667, 1.0, 0.08333, 1.0, 0.1667, 1.0, 0.1667, 1.0, 0.08333, 1.0, 0.75, 1.0, 0.8333, 1.0, 0.8333, 1.0, 0.75, 1.0, 0.5, 1.0, 0.5833, 1.0, 0.5833, 1.0, 0.5, 1.0, 0.25, 1.0, 0.3333, 1.0, 0.3333, 1.0, 0.25, 1.0, 0.8333, 1.0, 0.9167, 1.0, 0.9167, 1.0, 0.8333, 1.0, 7.451e-08, 1.0, 0.08333, 1.0, 0.08333, 1.0, 7.451e-08, 1.0, 0.5833, 1.0, 0.6667, 1.0, 0.6667, 1.0, 0.5833, 1.0, 0.3333, 1.0, 0.4167, 1.0, 0.4167, 1.0, 0.3333, 1.0, 0.9167, 1.0, 1.0, 1.0, 1.0, 1.0, 0.9167, 1.0, 0.08333, 1.0, 0.1667, 1.0, 0.1667, 1.0, 0.08333, 1.0, 0.6667, 1.0, 0.75, 1.0, 0.75, 1.0, 0.6667, 1.0, 0.4167, 1.0, 0.5, 1.0, 0.5, 1.0, 0.4167, 1.0, 0.1667, 1.0, 0.25, 1.0, 0.25, 1.0, 0.1667, 1.0, 0.9167, 1.0, 1.0, 1.0, 1.0, 1.0, 0.9167, 1.0, 0.8333, 1.0, 0.9167, 1.0, 0.9167, 1.0, 0.8333, 1.0, 0.75, 1.0, 0.8333, 1.0, 0.8333, 1.0, 0.75, 1.0, 0.6667, 1.0, 0.75, 1.0, 0.75, 1.0, 0.6667, 1.0, 0.5833, 1.0, 0.6667, 1.0, 0.6667, 1.0, 0.5833, 1.0, 0.5, 1.0, 0.5833, 1.0, 0.5833, 1.0, 0.5, 1.0, 0.4167, 1.0, 0.5, 1.0, 0.5, 1.0, 0.4167, 1.0, 0.3333, 1.0, 0.4167, 1.0, 0.4167, 1.0, 0.3333, 1.0, 0.25, 1.0, 0.3333, 1.0, 0.3333, 1.0, 0.25, 1.0, 0.1667, 1.0, 0.25, 1.0, 0.25, 1.0, 0.1667, 1.0, 0.08333, 1.0, 0.1667, 1.0, 0.1667, 1.0, 0.08333, 1.0, 7.451e-08, 1.0, 0.08333, 1.0, 0.08333, 1.0, 7.451e-08, 1.0, 0.9167, 1.0, 1.0, 1.0, 1.0, 1.0, 0.9167, 1.0, 0.8333, 1.0, 0.9167, 1.0, 0.9167, 1.0, 0.8333, 1.0, 0.75, 1.0, 0.8333, 1.0, 0.8333, 1.0, 0.75, 1.0, 0.6667, 1.0, 0.75, 1.0, 0.75, 1.0, 0.6667, 1.0, 0.5833, 1.0, 0.6667, 1.0, 0.6667, 1.0, 0.5833, 1.0, 0.5, 1.0, 0.5833, 1.0, 0.5833, 1.0, 0.5, 1.0, 0.4167, 1.0, 0.5, 1.0, 0.5, 1.0, 0.4167, 1.0, 0.3333, 1.0, 0.4167, 1.0, 0.4167, 1.0, 0.3333, 1.0, 0.25, 1.0, 0.3333, 1.0, 0.3333, 1.0, 0.25, 1.0, 0.1667, 1.0, 0.25, 1.0, 0.25, 1.0, 0.1667, 1.0, 0.08333, 1.0, 0.1667, 1.0, 0.1667, 1.0, 0.08333, 1.0, 7.451e-08, 1.0, 0.08333, 1.0, 0.08333, 1.0, 7.451e-08, 1.0, 0.9167, 1.0, 1.0, 1.0, 1.0, 1.0, 0.9167, 1.0, 0.9167, 1.0, 1.0, 1.0, 1.0, 1.0, 0.9167, 1.0, 0.8333, 1.0, 0.9167, 1.0, 0.9167, 1.0, 0.8333, 1.0, 0.75, 1.0, 0.8333, 1.0, 0.8333, 1.0, 0.75, 1.0, 0.6667, 1.0, 0.75, 1.0, 0.75, 1.0, 0.6667, 1.0, 0.5833, 1.0, 0.6667, 1.0, 0.6667, 1.0, 0.5833, 1.0, 0.5, 1.0, 0.5833, 1.0, 0.5833, 1.0, 0.5, 1.0, 0.4167, 1.0, 0.5, 1.0, 0.5, 1.0, 0.4167, 1.0, 0.3333, 1.0, 0.4167, 1.0, 0.4167, 1.0, 0.3333, 1.0, 0.25, 1.0, 0.3333, 1.0, 0.3333, 1.0, 0.25, 1.0, 0.1667, 1.0, 0.25, 1.0, 0.25, 1.0, 0.1667, 1.0, 0.08333, 1.0, 0.1667, 1.0, 0.1667, 1.0, 0.08333, 1.0, 7.451e-08, 1.0, 0.08333, 1.0, 0.08333, 1.0, 7.451e-08, 1.0, 0.9167, 1.0, 1.0, 1.0, 1.0, 1.0, 0.9167, 1.0, 0.3333, 0.5136, 0.3333, 0.991, 0.25, 0.991, 0.25, 0.5136, 0.4167, 0.5136, 0.4167, 0.991, 0.3333, 0.991, 0.3333, 0.5136, 0.1667, 0.5136, 0.1667, 0.991, 0.08333, 0.991, 0.08333, 0.5136, 1.0, 0.5136, 1.0, 0.991, 0.9167, 0.991, 0.9167, 0.5136, 0.9167, 0.991, 1.0, 0.991, 1.0, 1.0, 0.9167, 1.0, 0.8333, 0.991, 0.9167, 0.991, 0.9167, 1.0, 0.8333, 1.0, 0.75, 0.991, 0.8333, 0.991, 0.8333, 1.0, 0.75, 1.0, 0.6667, 0.991, 0.75, 0.991, 0.75, 1.0, 0.6667, 1.0, 0.5833, 0.991, 0.6667, 0.991, 0.6667, 1.0, 0.5833, 1.0, 0.5, 0.991, 0.5833, 0.991, 0.5833, 1.0, 0.5, 1.0, 0.4167, 0.991, 0.5, 0.991, 0.5, 1.0, 0.4167, 1.0, 0.3333, 0.991, 0.4167, 0.991, 0.4167, 1.0, 0.3333, 1.0, 0.25, 0.991, 0.3333, 0.991, 0.3333, 1.0, 0.25, 1.0, 0.1667, 0.991, 0.25, 0.991, 0.25, 1.0, 0.1667, 1.0, 0.08333, 0.991, 0.1667, 0.991, 0.1667, 1.0, 0.08333, 1.0, 7.451e-08, 0.991, 0.08333, 0.991, 0.08333, 1.0, 7.451e-08, 1.0, 1.0, 1.0, 1.0, 1.0, 0.9167, 1.0, 0.9167, 1.0, 0.08333, 0.5136, 1.0, 0.5136, 0.9167, 0.5136, 0.8333, 0.5136, 0.75, 0.5136, 0.6667, 0.5136, 0.5833, 0.5136, 0.5, 0.5136, 0.4167, 0.5136, 0.3333, 0.5136, 0.25, 0.5136, 0.1667, 0.5136, 0.08333, 0.5136, 0.08333, 0.991, 7.451e-08, 0.991, 7.451e-08, 0.5136, 0.25, 0.5136, 0.25, 0.991, 0.1667, 0.991, 0.1667, 0.5136, 0.8333, 0.5136, 0.8333, 0.991, 0.75, 0.991, 0.75, 0.5136, 0.9167, 0.5136, 0.9167, 0.991, 0.8333, 0.991, 0.8333, 0.5136, 0.5833, 0.5136, 0.5833, 0.991, 0.5, 0.991, 0.5, 0.5136, 0.6667, 0.5136, 0.6667, 0.991, 0.5833, 0.991, 0.5833, 0.5136, 0.5, 0.5136, 0.5, 0.991, 0.4167, 0.991, 0.4167, 0.5136, 0.75, 0.5136, 0.75, 0.991, 0.6667, 0.991, 0.6667, 0.5136, 0.3333, 0.5136, 0.3333, 0.991, 0.25, 0.991, 0.25, 0.5136, 0.4167, 0.5136, 0.4167, 0.991, 0.3333, 0.991, 0.3333, 0.5136, 0.1667, 0.5136, 0.1667, 0.991, 0.08333, 0.991, 0.08333, 0.5136, 1.0, 0.5136, 1.0, 0.991, 0.9167, 0.991, 0.9167, 0.5136])
me_cylinder.use_remesh_preserve_volume = False
me_cylinder.use_remesh_preserve_attributes = False
me_cylinder.use_mirror_vertex_groups = False
me_cylinder.update()
me_cylinder_001 = bpy.data.meshes.new('Cylinder.001')
me_cylinder_001.from_pydata([(-0.5404, -0.3591, 1.372), (-0.5404, -0.364, 1.288), (-0.4775, -0.3955, 1.372), (-0.4775, -0.4004, 1.288), (-0.5867, -0.2944, 1.372), (-0.5867, -0.2993, 1.288), (-0.6094, -0.218, 1.373), (-0.6094, -0.223, 1.288), (-0.6171, -0.1641, 1.373), (-0.6214, -0.1023, 1.373), (-0.6214, -0.1073, 1.288), (-0.6171, -0.169, 1.288), (-0.319, -0.4281, 1.372), (-0.4008, -0.4168, 1.372), (-0.4008, -0.4218, 1.287), (-0.319, -0.433, 1.287), (-0.6214, 0.03376, 1.373), (-0.6098, 0.1474, 1.373), (-0.6098, 0.1425, 1.289), (-0.6214, 0.02882, 1.289), (-0.3858, 0.4721, 1.374), (-0.2899, 0.4988, 1.374), (-0.2899, 0.4938, 1.29), (-0.3858, 0.4672, 1.289), (-0.5752, 0.264, 1.374), (-0.5416, 0.3343, 1.374), (-0.5416, 0.3293, 1.289), (-0.5752, 0.2591, 1.289), (-0.5051, 0.3853, 1.374), (-0.4548, 0.4322, 1.374), (-0.4548, 0.4273, 1.289), (-0.5051, 0.3803, 1.289), (0.5404, -0.3591, 1.372), (0.5404, -0.364, 1.288), (0.4775, -0.3955, 1.372), (0.4775, -0.4004, 1.288), (0.5867, -0.2944, 1.372), (0.5867, -0.2993, 1.288), (0.6094, -0.218, 1.373), (0.6094, -0.223, 1.288), (0.6171, -0.1641, 1.373), (0.6214, -0.1023, 1.373), (0.6214, -0.1073, 1.288), (0.6171, -0.169, 1.288), (0.319, -0.4281, 1.372), (0.4008, -0.4168, 1.372), (0.4008, -0.4218, 1.287), (0.319, -0.433, 1.287), (0.6214, 0.03376, 1.373), (0.6098, 0.1474, 1.373), (0.6098, 0.1425, 1.289), (0.6214, 0.02882, 1.289), (0.3858, 0.4721, 1.374), (0.2899, 0.4988, 1.374), (0.2899, 0.4938, 1.29), (0.3858, 0.4672, 1.289), (0.5752, 0.264, 1.374), (0.5416, 0.3343, 1.374), (0.5416, 0.3293, 1.289), (0.5752, 0.2591, 1.289), (0.5051, 0.3853, 1.374), (0.4548, 0.4322, 1.374), (0.4548, 0.4273, 1.289), (0.5051, 0.3803, 1.289)], [], [(2, 3, 1, 0), (5, 4, 0, 1), (13, 14, 3, 2), (7, 6, 4, 5), (10, 9, 8, 11), (11, 8, 6, 7), (12, 15, 14, 13), (44, 47, 15, 12), (23, 20, 29, 30), (16, 9, 10, 19), (22, 54, 53, 21), (42, 51, 50, 59, 58, 63, 62, 55, 54, 22, 23, 30, 31, 26, 27, 18, 19, 10, 11, 7, 5, 1, 3, 14, 15, 47, 46, 35, 33, 37, 39, 43), (16, 19, 18, 17), (25, 26, 31, 28), (22, 21, 20, 23), (26, 25, 24, 27), (28, 31, 30, 29), (17, 18, 27, 24), (44, 12, 13, 2, 0, 4, 6, 8, 9, 16, 17, 24, 25, 28, 29, 20, 21, 53, 52, 61, 60, 57, 56, 49, 48, 41, 40, 38, 36, 32, 34, 45), (34, 32, 33, 35), (37, 33, 32, 36), (45, 34, 35, 46), (39, 37, 36, 38), (42, 43, 40, 41), (43, 39, 38, 40), (44, 45, 46, 47), (55, 62, 61, 52), (48, 51, 42, 41), (48, 49, 50, 51), (57, 60, 63, 58), (54, 55, 52, 53), (58, 59, 56, 57), (60, 61, 62, 63), (49, 56, 59, 50)])
_uv = me_cylinder_001.uv_layers.new(name='UVMap')
_uv.uv.foreach_set('vector', [0.1462, 0.0277, 0.1462, 0.0277, 0.08228, 0.05867, 0.08228, 0.05867, 0.03521, 0.1137, 0.03521, 0.1137, 0.08228, 0.05867, 0.08228, 0.05867, 0.2241, 0.009569, 0.2241, 0.009569, 0.1462, 0.0277, 0.1462, 0.0277, 0.01222, 0.1787, 0.01222, 0.1787, 0.03521, 0.1137, 0.03521, 0.1137, 0.0, 0.2771, 0.0, 0.2771, 0.004423, 0.2245, 0.004423, 0.2245, 0.004423, 0.2245, 0.004423, 0.2245, 0.01222, 0.1787, 0.01222, 0.1787, 0.3071, 0.0, 0.3071, 0.0, 0.2241, 0.009569, 0.2241, 0.009569, 0.3071, 0.0, 0.3071, 0.0, 0.3071, 0.0, 0.3071, 0.0, 0.2393, 0.968, 0.2393, 0.968, 0.1692, 0.92, 0.1692, 0.92, 0.0, 0.479, 0.0, 0.2771, 0.0, 0.2771, 0.0, 0.479, 0.3367, 1.0, 0.3367, 1.0, 0.3367, 1.0, 0.3367, 1.0, 0.0, 0.2771, 0.0, 0.479, 0.01184, 0.5774, 0.04697, 0.7177, 0.08109, 0.8022, 0.1182, 0.8635, 0.1692, 0.92, 0.2393, 0.968, 0.3367, 1.0, 0.3367, 1.0, 0.2393, 0.968, 0.1692, 0.92, 0.1182, 0.8635, 0.08109, 0.8022, 0.04697, 0.7177, 0.01184, 0.5774, 0.0, 0.479, 0.0, 0.2771, 0.004423, 0.2245, 0.01222, 0.1787, 0.03521, 0.1137, 0.08228, 0.05867, 0.1462, 0.0277, 0.2241, 0.009569, 0.3071, 0.0, 0.3071, 0.0, 0.2241, 0.009569, 0.1462, 0.0277, 0.08228, 0.05867, 0.03521, 0.1137, 0.01222, 0.1787, 0.004423, 0.2245, 0.0, 0.479, 0.0, 0.479, 0.01184, 0.5774, 0.01184, 0.5774, 0.08109, 0.8022, 0.08109, 0.8022, 0.1182, 0.8635, 0.1182, 0.8635, 0.3367, 1.0, 0.3367, 1.0, 0.2393, 0.968, 0.2393, 0.968, 0.08109, 0.8022, 0.08109, 0.8022, 0.04697, 0.7177, 0.04697, 0.7177, 0.1182, 0.8635, 0.1182, 0.8635, 0.1692, 0.92, 0.1692, 0.92, 0.01184, 0.5774, 0.01184, 0.5774, 0.04697, 0.7177, 0.04697, 0.7177, 0.3071, 0.0, 0.3071, 0.0, 0.2241, 0.009569, 0.1462, 0.0277, 0.08228, 0.05867, 0.03521, 0.1137, 0.01222, 0.1787, 0.004423, 0.2245, 0.0, 0.2771, 0.0, 0.479, 0.01184, 0.5774, 0.04697, 0.7177, 0.08109, 0.8022, 0.1182, 0.8635, 0.1692, 0.92, 0.2393, 0.968, 0.3367, 1.0, 0.3367, 1.0, 0.2393, 0.968, 0.1692, 0.92, 0.1182, 0.8635, 0.08109, 0.8022, 0.04697, 0.7177, 0.01184, 0.5774, 0.0, 0.479, 0.0, 0.2771, 0.004423, 0.2245, 0.01222, 0.1787, 0.03521, 0.1137, 0.08228, 0.05867, 0.1462, 0.0277, 0.2241, 0.009569, 0.1462, 0.0277, 0.08228, 0.05867, 0.08228, 0.05867, 0.1462, 0.0277, 0.03521, 0.1137, 0.08228, 0.05867, 0.08228, 0.05867, 0.03521, 0.1137, 0.2241, 0.009569, 0.1462, 0.0277, 0.1462, 0.0277, 0.2241, 0.009569, 0.01222, 0.1787, 0.03521, 0.1137, 0.03521, 0.1137, 0.01222, 0.1787, 0.0, 0.2771, 0.004423, 0.2245, 0.004423, 0.2245, 0.0, 0.2771, 0.004423, 0.2245, 0.01222, 0.1787, 0.01222, 0.1787, 0.004423, 0.2245, 0.3071, 0.0, 0.2241, 0.009569, 0.2241, 0.009569, 0.3071, 0.0, 0.2393, 0.968, 0.1692, 0.92, 0.1692, 0.92, 0.2393, 0.968, 0.0, 0.479, 0.0, 0.479, 0.0, 0.2771, 0.0, 0.2771, 0.0, 0.479, 0.01184, 0.5774, 0.01184, 0.5774, 0.0, 0.479, 0.08109, 0.8022, 0.1182, 0.8635, 0.1182, 0.8635, 0.08109, 0.8022, 0.3367, 1.0, 0.2393, 0.968, 0.2393, 0.968, 0.3367, 1.0, 0.08109, 0.8022, 0.04697, 0.7177, 0.04697, 0.7177, 0.08109, 0.8022, 0.1182, 0.8635, 0.1692, 0.92, 0.1692, 0.92, 0.1182, 0.8635, 0.01184, 0.5774, 0.04697, 0.7177, 0.04697, 0.7177, 0.01184, 0.5774])
me_cylinder_001.use_remesh_preserve_volume = False
me_cylinder_001.use_remesh_preserve_attributes = False
me_cylinder_001.use_mirror_vertex_groups = False
me_cylinder_001.update()

# ---- objects
ob_empty = bpy.data.objects.new('Empty', None)
ob_empty_001 = bpy.data.objects.new('Empty.001', None)
ob_empty_002 = bpy.data.objects.new('Empty.002', None)
ob_back = bpy.data.objects.new('Back', me_cylinder_002)
ob_frame = bpy.data.objects.new('Frame', me_cylinder)
ob_seat = bpy.data.objects.new('Seat', me_cylinder_001)

# ---- transforms, parenting, visibility, modifiers, constraints
ob_empty.location = (0.3159, 1.233e-08, -0.09179)
ob_empty.rotation_euler = (1.571, -0.0, -0.0)
ob_empty.empty_display_type = 'IMAGE'
ob_empty.empty_display_size = 5.0
ob_empty.empty_image_depth = 'BACK'
ob_empty.show_empty_image_perspective = False
ob_empty.empty_image_side = 'FRONT'
ob_empty.lineart.crease_threshold = 0.0
ob_empty_001.location = (1.406e-18, 0.1931, -0.00633)
ob_empty_001.rotation_euler = (1.571, -0.0, -1.571)
ob_empty_001.empty_display_type = 'IMAGE'
ob_empty_001.empty_display_size = 5.0
ob_empty_001.empty_image_depth = 'BACK'
ob_empty_001.show_empty_image_perspective = False
ob_empty_001.empty_image_side = 'FRONT'
ob_empty_001.lineart.crease_threshold = 0.0
ob_empty_002.location = (-0.3874, -4.082e-09, -0.03038)
ob_empty_002.rotation_euler = (1.571, 0.0, 3.142)
ob_empty_002.empty_display_type = 'IMAGE'
ob_empty_002.empty_display_size = 5.0
ob_empty_002.empty_image_depth = 'BACK'
ob_empty_002.show_empty_image_perspective = False
ob_empty_002.empty_image_side = 'FRONT'
ob_empty_002.lineart.crease_threshold = 0.0
ob_back.location = (0.0, 0.0, 0.0)
ob_back.scale = (30.48, 30.48, 30.48)
ob_back.lineart.crease_threshold = 0.0
ob_frame.location = (0.0, 0.0, 0.0)
ob_frame.scale = (30.48, 30.48, 30.48)
ob_frame.lineart.crease_threshold = 0.0
_m = ob_frame.modifiers.new('Mirror', 'MIRROR')
_m = ob_frame.modifiers.new('Decimate', 'DECIMATE')
_m.ratio = 0.2202
_m.angle_limit = 0.5236
_m.use_symmetry = True
ob_seat.location = (0.0, 0.0, 0.0)
ob_seat.scale = (30.48, 30.48, 30.48)
ob_seat.lineart.crease_threshold = 0.0

# ---- collection membership
col_collection.objects.link(ob_empty)
col_collection.objects.link(ob_empty_001)
col_collection.objects.link(ob_empty_002)
col_chair.objects.link(ob_back)
col_chair.objects.link(ob_frame)
col_chair.objects.link(ob_seat)

# ---- scene / render settings (as saved in the file)
scene.frame_start = 1; scene.frame_end = 250; scene.frame_set(1)
scene.render.engine = 'BLENDER_EEVEE_NEXT'
scene.cycles.use_denoising = False
scene.cycles.samples = 128
scene.cycles.sampling_pattern = 'TABULATED_SOBOL'
scene.cycles.use_adaptive_sampling = False
scene.cycles.use_light_tree = False
scene.view_settings.view_transform = 'Filmic'
bpy.context.view_layer.update()

# ---- added for rendering (the .blend has no active camera and no usable light): camera, sun
cam_auto = bpy.data.cameras.new('AutoCamera')
cam_auto.lens = 50.0
cam_auto.sensor_width = 36.0
cam_auto.clip_end = 1611.6
ob_auto_camera = bpy.data.objects.new('AutoCamera', cam_auto)
scene.collection.objects.link(ob_auto_camera)
ob_auto_camera.location = (91.8291, -105.395, 112.543)
ob_auto_camera.rotation_euler = (1.09748, -7.21219e-08, 0.694738)
scene.camera = ob_auto_camera
light_auto_sun = bpy.data.lights.new('AutoSun', 'SUN')
light_auto_sun.energy = 3.0
light_auto_sun.angle = 0.0523599
ob_auto_sun = bpy.data.objects.new('AutoSun', light_auto_sun)
scene.collection.objects.link(ob_auto_sun)
ob_auto_sun.rotation_euler = (0.872665, 0.174533, 0.523599)
bpy.context.view_layer.update()
